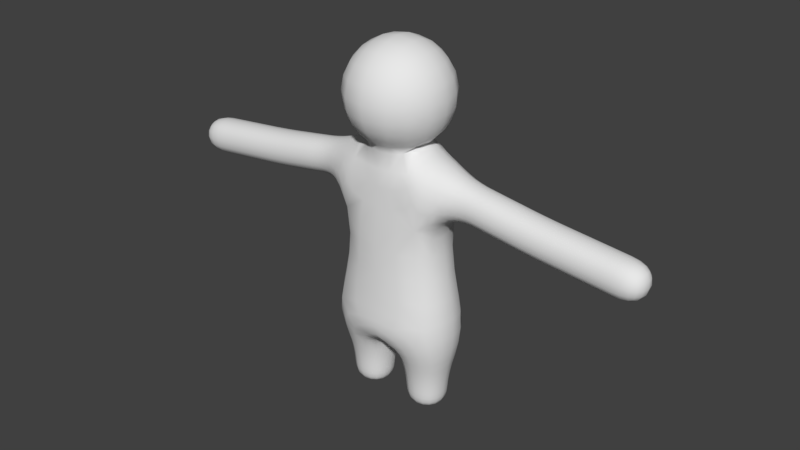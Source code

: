 # Source: char.blend  (saved by Blender 2.79.0; exported with 4.5.12 LTS)
import bpy
from mathutils import Matrix  # noqa: F401  (used for matrix-valued properties, if any)

bpy.ops.wm.read_factory_settings(use_empty=True)
scene = bpy.context.scene
scene.name = 'Scene'

# ---- collections
col_collection_1 = bpy.data.collections.new('Collection 1'); scene.collection.children.link(col_collection_1)

# ---- world
world_world = bpy.data.worlds.new('World'); scene.world = world_world
world_world.color = (0.05088, 0.05088, 0.05088)
world_world.use_sun_shadow = False
world_world.sun_shadow_jitter_overblur = 0.0
world_world.cycles.sampling_method = 'MANUAL'

# ---- meshes
me_plane_009 = bpy.data.meshes.new('Plane.009')
me_plane_009.from_pydata([(-2.318e-08, 1.222, -0.53), (-2.98e-08, 1.314, -0.5308), (0.157, 1.177, -0.5228), (-0.157, 1.177, -0.5228), (-0.2695, 1.286, -0.5146), (0.2695, 1.286, -0.5146), (-1.49e-08, 1.099, -0.5061), (0.8295, 0.9736, -3.883e-08), (0.7981, 0.8026, -3.508e-08), (0.8029, 0.9679, -0.1646), (0.8444, 1.175, -3.645e-08), (0.8029, 0.9679, 0.1646), (0.7754, 0.7992, 0.1437), (0.7754, 0.7992, -0.1437), (0.8101, 1.166, -0.1918), (0.8101, 1.166, 0.1918), (0.4502, 0.877, 0.4044), (0.4581, 0.7525, 0.3593), (0.5998, 0.9159, 0.3794), (0.4121, 0.9986, 0.4517), (0.3006, 0.8417, 0.3787), (0.322, 0.7325, 0.3353), (0.5941, 0.7725, 0.3353), (0.5767, 1.07, 0.4295), (0.2478, 0.9417, 0.4267), (0.08745, 0.7884, -3.446e-08), (0.118, 0.7025, -3.071e-08), (0.1086, 0.7951, 0.1639), (0.04636, 0.8547, -3.736e-08), (0.1086, 0.7951, -0.1639), (0.1407, 0.7058, -0.1437), (0.1407, 0.7058, 0.1437), (0.05878, 0.8672, 0.189), (0.05878, 0.8672, -0.189), (0.4466, 0.4398, -0.2787), (0.446, 0.3578, -0.2683), (0.3355, 0.4388, -0.2601), (0.4484, 0.531, -0.2954), (0.5577, 0.4408, -0.2601), (0.5533, 0.3578, -0.2504), (0.3387, 0.3578, -0.2504), (0.3318, 0.527, -0.2757), (0.565, 0.535, -0.2757), (-0.4851, 3.26, -0.3952), (-0.4772, 3.365, -0.3619), (-0.4333, 3.216, -0.413), (-0.5449, 3.193, -0.4023), (-0.5542, 3.326, -0.3543), (-0.3995, 3.378, -0.3759), (-0.5022, 3.057, -0.422), (-0.4645, 3.558, 8.104e-08), (-0.5431, 3.521, 8.452e-08), (-0.4639, 3.537, 0.1513), (-0.4117, 3.603, 8.464e-08), (-0.4639, 3.538, -0.1513), (-0.5443, 3.499, -0.1461), (-0.5443, 3.499, 0.1461), (-0.4022, 3.582, 0.1624), (-0.4022, 3.583, -0.1624), (0.4645, 3.558, 8.104e-08), (0.4117, 3.603, 8.464e-08), (0.4639, 3.537, 0.1513), (0.5431, 3.521, 8.452e-08), (0.4639, 3.538, -0.1513), (0.4022, 3.583, -0.1624), (0.4022, 3.582, 0.1624), (0.5443, 3.499, 0.1461), (0.5443, 3.499, -0.1461), (0.7244, 0.4423, -1.934e-08), (0.7143, 0.3578, -1.564e-08), (0.7059, 0.4422, -0.1115), (0.74, 0.541, -2.365e-08), (0.7059, 0.4422, 0.1115), (0.6964, 0.3578, 0.1073), (0.6964, 0.3578, -0.1073), (0.7205, 0.5403, -0.1182), (0.7205, 0.5403, 0.1182), (0.4466, 0.4398, 0.2787), (0.446, 0.3578, 0.2683), (0.5577, 0.4408, 0.2601), (0.4484, 0.531, 0.2954), (0.3355, 0.4388, 0.2601), (0.3387, 0.3578, 0.2504), (0.5533, 0.3578, 0.2504), (0.565, 0.535, 0.2757), (0.3318, 0.527, 0.2757), (2.318e-08, 1.222, 0.53), (2.98e-08, 1.314, 0.5308), (-0.157, 1.177, 0.5228), (0.157, 1.177, 0.5228), (0.2695, 1.286, 0.5146), (-0.2695, 1.286, 0.5146), (1.49e-08, 1.099, 0.5061), (0.1689, 0.4373, -1.912e-08), (0.1777, 0.3578, -1.564e-08), (0.1874, 0.4375, 0.1115), (0.1569, 0.521, -2.277e-08), (0.1874, 0.4375, -0.1115), (0.1956, 0.3578, -0.1073), (0.1956, 0.3578, 0.1073), (0.1763, 0.5216, 0.1182), (0.1763, 0.5216, -0.1182), (0.446, 0.143, -0.2405), (0.446, 0.08905, -0.2132), (0.3498, 0.1438, -0.2245), (0.446, 0.2087, -0.2541), (0.5422, 0.1438, -0.2245), (0.5314, 0.09238, -0.1991), (0.3607, 0.09238, -0.1991), (0.3444, 0.2087, -0.2372), (0.5477, 0.2087, -0.2372), (0.6865, 0.143, -6.251e-09), (0.6592, 0.08905, -3.892e-09), (0.6705, 0.1438, -0.09623), (0.7002, 0.2087, -9.122e-09), (0.6705, 0.1438, 0.09623), (0.6451, 0.09238, 0.08535), (0.6451, 0.09238, -0.08535), (0.6832, 0.2087, -0.1017), (0.6832, 0.2087, 0.1017), (0.446, 0.143, 0.2405), (0.446, 0.08905, 0.2132), (0.5422, 0.1438, 0.2245), (0.446, 0.2087, 0.2541), (0.3498, 0.1438, 0.2245), (0.3607, 0.09238, 0.1991), (0.5314, 0.09238, 0.1991), (0.5477, 0.2087, 0.2372), (0.3444, 0.2087, 0.2372), (0.4851, 3.259, 0.3952), (0.4772, 3.365, 0.3619), (0.4333, 3.215, 0.413), (0.5449, 3.193, 0.4023), (0.5542, 3.326, 0.3543), (0.3995, 3.377, 0.3759), (0.5022, 3.057, 0.422), (-0.7346, 1.981, 1.025e-08), (-0.6888, 2.266, 3.135e-08), (-0.6885, 1.985, -0.2012), (-0.7903, 1.688, -1.42e-08), (-0.6885, 1.985, 0.2012), (-0.648, 2.287, 0.2035), (-0.648, 2.287, -0.2035), (-0.7441, 1.683, -0.2092), (-0.7441, 1.683, 0.2092), (0.7346, 1.981, 1.025e-08), (0.6888, 2.266, 3.135e-08), (0.6885, 1.985, 0.2012), (0.7903, 1.688, -1.793e-08), (0.6885, 1.985, -0.2012), (0.648, 2.287, -0.2035), (0.648, 2.287, 0.2035), (0.7441, 1.683, 0.2092), (0.7441, 1.683, -0.2092), (0.0, 3.129, 0.4391), (0.0, 3.354, 0.4299), (-0.1796, 3.138, 0.4334), (0.0, 2.88, 0.4539), (0.1796, 3.138, 0.4334), (0.1606, 3.361, 0.4176), (-0.1606, 3.361, 0.4176), (-0.2213, 2.893, 0.4451), (0.2213, 2.893, 0.4451), (-2.328e-10, 3.13, -0.4391), (-0.1796, 3.139, -0.4334), (0.0, 3.357, -0.4299), (0.1796, 3.139, -0.4334), (0.0, 2.88, -0.4539), (-0.2213, 2.893, -0.4451), (-0.1606, 3.364, -0.4176), (0.1606, 3.364, -0.4176), (0.2213, 2.893, -0.4451), (-0.4851, 3.259, 0.3952), (-0.4772, 3.365, 0.3619), (-0.5449, 3.193, 0.4023), (-0.4333, 3.215, 0.413), (-0.3995, 3.377, 0.3759), (-0.5542, 3.326, 0.3543), (-0.5022, 3.057, 0.422), (-7.451e-09, 1.996, -0.4915), (-7.451e-09, 2.302, -0.4809), (0.2982, 1.995, -0.4618), (-7.451e-09, 1.712, -0.5045), (-0.2982, 1.995, -0.4618), (-0.2831, 2.311, -0.4563), (0.2831, 2.311, -0.4563), (0.3258, 1.698, -0.4758), (-0.3258, 1.698, -0.4758), (3.182e-09, 1.996, 0.4915), (0.2982, 1.995, 0.4618), (0.0, 2.302, 0.4809), (-0.2982, 1.995, 0.4618), (2.235e-08, 1.712, 0.5045), (0.3258, 1.698, 0.4758), (0.2831, 2.311, 0.4563), (-0.2831, 2.311, 0.4563), (-0.3258, 1.698, 0.4758), (0.2055, 0.143, -6.251e-09), (0.2328, 0.08905, -3.892e-09), (0.2215, 0.1438, 0.09623), (0.1919, 0.2087, -9.122e-09), (0.2215, 0.1438, -0.09623), (0.247, 0.09238, -0.08535), (0.247, 0.09238, 0.08535), (0.2088, 0.2087, 0.1017), (0.2088, 0.2087, -0.1017), (-4.578e-10, 4.891, 0.05762), (-4.591e-10, 4.874, -0.1391), (-0.2238, 4.854, 0.05528), (-4.637e-10, 4.853, 0.2508), (0.2238, 4.854, 0.05528), (0.214, 4.841, -0.13), (-0.214, 4.841, -0.13), (-0.2141, 4.821, 0.2376), (0.2141, 4.821, 0.2376), (-3.38, 2.801, 1.16e-07), (-3.375, 2.89, 1.121e-07), (-3.366, 2.802, -0.08767), (-3.357, 2.715, 1.197e-07), (-3.366, 2.802, 0.08767), (-3.361, 2.885, 0.0816), (-3.361, 2.885, -0.0816), (-3.344, 2.723, -0.0816), (-3.344, 2.723, 0.0816), (-0.446, 0.01667, -7.285e-10), (-0.446, 0.02476, 0.08955), (-0.5356, 0.02476, -1.082e-09), (-0.446, 0.02476, -0.08955), (-0.3565, 0.02476, -1.082e-09), (-0.3624, 0.03238, 0.08362), (-0.5296, 0.03238, 0.08362), (-0.5296, 0.03238, -0.08362), (-0.3624, 0.03238, -0.08362), (0.4851, 3.26, -0.3952), (0.4772, 3.365, -0.3619), (0.5449, 3.193, -0.4023), (0.4333, 3.216, -0.413), (0.3995, 3.378, -0.3759), (0.5542, 3.326, -0.3543), (0.5022, 3.057, -0.422), (3.38, 2.801, 1.16e-07), (3.375, 2.89, 1.121e-07), (3.366, 2.802, 0.08767), (3.357, 2.715, 1.197e-07), (3.366, 2.802, -0.08767), (3.361, 2.885, -0.0816), (3.361, 2.885, 0.0816), (3.344, 2.723, 0.0816), (3.344, 2.723, -0.0816), (0.446, 0.01667, -7.285e-10), (0.3565, 0.02476, -1.082e-09), (0.446, 0.02476, 0.08955), (0.5356, 0.02476, -1.082e-09), (0.446, 0.02476, -0.08955), (0.3624, 0.03238, -0.08362), (0.3624, 0.03238, 0.08362), (0.5296, 0.03238, 0.08362), (0.5296, 0.03238, -0.08362), (0.4502, 0.877, -0.4044), (0.4581, 0.7525, -0.3593), (0.3006, 0.8417, -0.3787), (0.4121, 0.9986, -0.4517), (0.5998, 0.9159, -0.3794), (0.5941, 0.7725, -0.3353), (0.322, 0.7325, -0.3353), (0.2478, 0.9417, -0.4267), (0.5767, 1.07, -0.4295), (0.7791, 2.75, 8.75e-08), (0.8615, 2.804, 9.724e-08), (0.7764, 2.773, 0.1417), (0.7101, 2.657, 7.384e-08), (0.7764, 2.773, -0.1417), (0.8632, 2.823, -0.1204), (0.8632, 2.823, 0.1204), (0.6945, 2.689, 0.1737), (0.6945, 2.689, -0.1737), (0.7974, 3.094, 0.3249), (0.8876, 3.092, 0.2905), (0.8076, 3.224, 0.2953), (0.708, 3.099, 0.361), (0.7848, 2.958, 0.3143), (0.8771, 2.977, 0.2753), (0.898, 3.208, 0.2669), (0.7188, 3.246, 0.3228), (0.6878, 2.931, 0.3632), (0.8212, 3.415, 8.914e-08), (0.9137, 3.381, 9.062e-08), (0.8197, 3.394, -0.1227), (0.728, 3.451, 8.757e-08), (0.8197, 3.394, 0.1227), (0.912, 3.362, 0.1119), (0.912, 3.362, -0.1119), (0.727, 3.428, -0.1333), (0.727, 3.428, 0.1333), (0.7974, 3.094, -0.3249), (0.8876, 3.092, -0.2905), (0.7848, 2.958, -0.3143), (0.708, 3.099, -0.361), (0.8076, 3.224, -0.2953), (0.898, 3.208, -0.2669), (0.8771, 2.977, -0.2753), (0.6878, 2.931, -0.3632), (0.7188, 3.246, -0.3228), (1.118, 2.841, 1.138e-07), (1.2, 2.832, 1.146e-07), (1.12, 2.857, 0.09508), (1.034, 2.842, 1.105e-07), (1.12, 2.857, -0.09508), (1.202, 2.848, -0.09375), (1.202, 2.848, 0.09375), (1.036, 2.858, 0.09908), (1.036, 2.858, -0.09908), (1.149, 3.076, 0.2372), (1.233, 3.064, 0.2344), (1.162, 3.17, 0.2212), (1.064, 3.085, 0.2456), (1.137, 2.982, 0.2216), (1.22, 2.972, 0.2188), (1.246, 3.157, 0.2188), (1.076, 3.183, 0.2284), (1.052, 2.988, 0.2301), (1.18, 3.311, 9.369e-08), (1.266, 3.296, 9.433e-08), (1.178, 3.295, -0.09466), (1.094, 3.329, 9.29e-08), (1.178, 3.295, 0.09466), (1.264, 3.281, 0.09375), (1.264, 3.281, -0.09375), (1.092, 3.313, -0.09739), (1.092, 3.313, 0.09739), (1.149, 3.076, -0.2372), (1.233, 3.064, -0.2344), (1.137, 2.982, -0.2216), (1.064, 3.085, -0.2456), (1.162, 3.17, -0.2212), (1.246, 3.157, -0.2187), (1.22, 2.972, -0.2187), (1.052, 2.988, -0.2301), (1.076, 3.183, -0.2284), (1.448, 2.794, 1.163e-07), (1.531, 2.782, 1.168e-07), (1.45, 2.81, 0.09375), (1.365, 2.807, 1.157e-07), (1.45, 2.81, -0.09375), (1.533, 2.797, -0.09375), (1.533, 2.797, 0.09375), (1.367, 2.823, 0.09375), (1.367, 2.823, -0.09375), (1.483, 3.026, 0.2344), (1.566, 3.013, 0.2344), (1.497, 3.119, 0.2188), (1.4, 3.039, 0.2344), (1.469, 2.933, 0.2188), (1.552, 2.921, 0.2188), (1.58, 3.106, 0.2188), (1.414, 3.132, 0.2188), (1.386, 2.946, 0.2188), (1.518, 3.258, 9.601e-08), (1.601, 3.245, 9.657e-08), (1.516, 3.242, -0.09375), (1.435, 3.271, 9.545e-08), (1.516, 3.242, 0.09375), (1.599, 3.23, 0.09375), (1.599, 3.23, -0.09375), (1.432, 3.255, -0.09375), (1.432, 3.255, 0.09375), (1.483, 3.026, -0.2344), (1.566, 3.013, -0.2344), (1.469, 2.933, -0.2187), (1.4, 3.039, -0.2344), (1.497, 3.119, -0.2187), (1.58, 3.106, -0.2187), (1.552, 2.921, -0.2187), (1.386, 2.946, -0.2187), (1.414, 3.132, -0.2187), (1.785, 2.743, 1.185e-07), (1.877, 2.73, 1.191e-07), (1.788, 2.758, 0.09375), (1.699, 2.756, 1.18e-07), (1.788, 2.758, -0.09375), (1.879, 2.746, -0.09375), (1.879, 2.746, 0.09375), (1.701, 2.771, 0.09375), (1.701, 2.771, -0.09375), (1.818, 2.975, 0.2344), (1.908, 2.962, 0.2344), (1.831, 3.068, 0.2188), (1.733, 2.988, 0.2344), (1.805, 2.882, 0.2188), (1.895, 2.869, 0.2188), (1.921, 3.055, 0.2188), (1.746, 3.081, 0.2188), (1.719, 2.895, 0.2188), (1.851, 3.207, 9.823e-08), (1.94, 3.195, 9.878e-08), (1.849, 3.192, -0.09375), (1.766, 3.22, 9.768e-08), (1.849, 3.192, 0.09375), (1.937, 3.179, 0.09375), (1.937, 3.179, -0.09375), (1.764, 3.204, -0.09375), (1.764, 3.204, 0.09375), (1.818, 2.975, -0.2344), (1.908, 2.962, -0.2344), (1.805, 2.882, -0.2187), (1.733, 2.988, -0.2344), (1.831, 3.068, -0.2187), (1.921, 3.055, -0.2187), (1.895, 2.869, -0.2187), (1.719, 2.895, -0.2187), (1.746, 3.081, -0.2187), (2.195, 2.692, 1.208e-07), (2.313, 2.679, 1.213e-07), (2.197, 2.707, 0.09375), (2.081, 2.704, 1.202e-07), (2.197, 2.707, -0.09375), (2.314, 2.694, -0.09375), (2.314, 2.694, 0.09375), (2.083, 2.72, 0.09375), (2.083, 2.72, -0.09375), (2.222, 2.924, 0.2344), (2.339, 2.912, 0.2344), (2.233, 3.017, 0.2188), (2.11, 2.937, 0.2344), (2.211, 2.831, 0.2188), (2.328, 2.818, 0.2188), (2.35, 3.005, 0.2188), (2.122, 3.03, 0.2188), (2.099, 2.844, 0.2188), (2.25, 3.157, 1.004e-07), (2.366, 3.144, 1.01e-07), (2.248, 3.141, -0.09375), (2.139, 3.169, 9.988e-08), (2.248, 3.141, 0.09375), (2.364, 3.129, 0.09375), (2.364, 3.129, -0.09375), (2.137, 3.154, -0.09375), (2.137, 3.154, 0.09375), (2.222, 2.924, -0.2344), (2.339, 2.912, -0.2344), (2.211, 2.831, -0.2187), (2.11, 2.937, -0.2344), (2.233, 3.017, -0.2187), (2.35, 3.005, -0.2187), (2.328, 2.818, -0.2187), (2.099, 2.844, -0.2187), (2.122, 3.03, -0.2187), (2.671, 2.641, 1.23e-07), (2.79, 2.628, 1.235e-07), (2.672, 2.656, 0.09375), (2.552, 2.653, 1.224e-07), (2.672, 2.656, -0.09375), (2.791, 2.644, -0.09375), (2.791, 2.644, 0.09375), (2.553, 2.669, 0.09375), (2.553, 2.669, -0.09375), (2.696, 2.874, 0.2344), (2.815, 2.861, 0.2344), (2.706, 2.967, 0.2188), (2.577, 2.886, 0.2344), (2.686, 2.78, 0.2188), (2.805, 2.768, 0.2188), (2.824, 2.954, 0.2188), (2.587, 2.98, 0.2188), (2.567, 2.793, 0.2188), (2.721, 3.107, 1.026e-07), (2.839, 3.094, 1.032e-07), (2.719, 3.091, -0.09375), (2.602, 3.119, 1.021e-07), (2.719, 3.091, 0.09375), (2.838, 3.079, 0.09375), (2.838, 3.079, -0.09375), (2.6, 3.104, -0.09375), (2.6, 3.104, 0.09375), (2.696, 2.874, -0.2344), (2.815, 2.861, -0.2344), (2.686, 2.78, -0.2187), (2.577, 2.886, -0.2344), (2.706, 2.967, -0.2187), (2.824, 2.954, -0.2187), (2.805, 2.768, -0.2187), (2.567, 2.793, -0.2187), (2.587, 2.98, -0.2187), (3.138, 2.598, 1.248e-07), (3.233, 2.611, 1.243e-07), (3.138, 2.614, 0.09071), (3.027, 2.603, 1.247e-07), (3.138, 2.614, -0.09071), (3.229, 2.625, -0.0816), (3.229, 2.625, 0.0816), (3.029, 2.618, 0.09375), (3.029, 2.618, -0.09375), (3.162, 2.824, 0.227), (3.255, 2.814, 0.2049), (3.17, 2.914, 0.2118), (3.052, 2.836, 0.2344), (3.151, 2.734, 0.2118), (3.24, 2.734, 0.191), (3.257, 2.896, 0.191), (3.062, 2.929, 0.2188), (3.042, 2.743, 0.2188), (3.186, 3.05, 1.051e-07), (3.276, 3.018, 1.065e-07), (3.183, 3.035, -0.09071), (3.077, 3.069, 1.043e-07), (3.183, 3.035, 0.09071), (3.269, 3.005, 0.0816), (3.269, 3.005, -0.0816), (3.075, 3.053, -0.09375), (3.075, 3.053, 0.09375), (3.162, 2.824, -0.227), (3.255, 2.814, -0.2049), (3.151, 2.734, -0.2118), (3.052, 2.836, -0.2344), (3.17, 2.914, -0.2118), (3.257, 2.896, -0.191), (3.24, 2.734, -0.191), (3.042, 2.743, -0.2187), (3.062, 2.929, -0.2187), (1.338e-10, 3.751, 0.5379), (-1.158e-10, 3.875, 0.6247), (-0.2163, 3.758, 0.4969), (5.368e-10, 3.658, 0.4385), (0.2163, 3.758, 0.4969), (0.2617, 3.884, 0.5703), (-0.2617, 3.884, 0.5703), (-0.1679, 3.663, 0.4102), (0.1679, 3.663, 0.4102), (-0.5397, 3.778, 0.001648), (-0.6237, 3.914, 0.004416), (-0.4965, 3.786, -0.2078), (-0.4388, 3.675, 0.001216), (-0.5006, 3.773, 0.2132), (-0.5822, 3.908, 0.2359), (-0.5778, 3.923, -0.2252), (-0.3997, 3.681, -0.1804), (-0.4032, 3.672, 0.1853), (2.312e-10, 3.783, -0.5239), (-6.661e-12, 3.916, -0.6046), (0.2124, 3.787, -0.4842), (6.156e-10, 3.681, -0.4261), (-0.2124, 3.787, -0.4842), (-0.2567, 3.921, -0.5519), (0.2567, 3.921, -0.5519), (0.1651, 3.684, -0.3985), (-0.1651, 3.684, -0.3985), (0.5397, 3.778, 0.001648), (0.6237, 3.914, 0.004416), (0.5006, 3.773, 0.2132), (0.4388, 3.675, 0.001216), (0.4965, 3.786, -0.2078), (0.5778, 3.923, -0.2252), (0.5822, 3.908, 0.2359), (0.4032, 3.672, 0.1853), (0.3997, 3.681, -0.1804), (-6.641e-10, 4.435, 0.6684), (-6.044e-10, 4.621, 0.5676), (-0.2871, 4.426, 0.605), (-5.558e-10, 4.224, 0.7082), (0.2871, 4.426, 0.605), (0.2459, 4.603, 0.5246), (-0.2459, 4.603, 0.5246), (-0.3043, 4.225, 0.6371), (0.3043, 4.225, 0.6371), (-0.6494, 4.431, 0.02878), (-0.5575, 4.607, 0.03957), (-0.609, 4.439, -0.1973), (-0.6869, 4.244, 0.01821), (-0.6098, 4.42, 0.2549), (-0.5276, 4.589, 0.2366), (-0.5276, 4.608, -0.1587), (-0.6422, 4.253, -0.2218), (-0.6446, 4.235, 0.2591), (-6.394e-10, 4.49, -0.6058), (-6.005e-10, 4.672, -0.4843), (0.2859, 4.475, -0.544), (-4.885e-10, 4.276, -0.664), (-0.2859, 4.475, -0.544), (-0.2458, 4.649, -0.4438), (0.2458, 4.649, -0.4438), (0.3011, 4.271, -0.5947), (-0.3011, 4.271, -0.5947), (0.6494, 4.431, 0.02878), (0.5575, 4.607, 0.03957), (0.6098, 4.42, 0.2549), (0.6869, 4.244, 0.01821), (0.609, 4.439, -0.1973), (0.5276, 4.608, -0.1587), (0.5276, 4.589, 0.2366), (0.6446, 4.235, 0.2591), (0.6422, 4.253, -0.2218), (-0.446, 0.143, 0.2405), (-0.446, 0.2087, 0.2541), (-0.5422, 0.1438, 0.2245), (-0.446, 0.08905, 0.2132), (-0.3498, 0.1438, 0.2245), (-0.3444, 0.2087, 0.2372), (-0.5477, 0.2087, 0.2372), (-0.5314, 0.09238, 0.1991), (-0.3607, 0.09238, 0.1991), (-0.6865, 0.143, -6.251e-09), (-0.7002, 0.2087, -9.122e-09), (-0.6705, 0.1438, -0.09623), (-0.6592, 0.08905, -3.892e-09), (-0.6705, 0.1438, 0.09623), (-0.6832, 0.2087, 0.1017), (-0.6832, 0.2087, -0.1017), (-0.6451, 0.09238, -0.08535), (-0.6451, 0.09238, 0.08535), (-0.446, 0.143, -0.2405), (-0.446, 0.2087, -0.2541), (-0.3498, 0.1438, -0.2245), (-0.446, 0.08905, -0.2132), (-0.5422, 0.1438, -0.2245), (-0.5477, 0.2087, -0.2372), (-0.3444, 0.2087, -0.2372), (-0.3607, 0.09238, -0.1991), (-0.5314, 0.09238, -0.1991), (-0.2055, 0.143, -6.251e-09), (-0.1919, 0.2087, -9.122e-09), (-0.2215, 0.1438, 0.09623), (-0.2328, 0.08905, -3.892e-09), (-0.2215, 0.1438, -0.09623), (-0.2088, 0.2087, -0.1017), (-0.2088, 0.2087, 0.1017), (-0.247, 0.09238, 0.08535), (-0.247, 0.09238, -0.08535), (-0.4466, 0.4398, 0.2787), (-0.4484, 0.531, 0.2954), (-0.5577, 0.4408, 0.2601), (-0.446, 0.3578, 0.2683), (-0.3355, 0.4388, 0.2601), (-0.3318, 0.527, 0.2757), (-0.565, 0.535, 0.2757), (-0.5533, 0.3578, 0.2504), (-0.3387, 0.3578, 0.2504), (-0.7244, 0.4423, -1.934e-08), (-0.74, 0.541, -2.365e-08), (-0.7059, 0.4422, -0.1115), (-0.7143, 0.3578, -1.564e-08), (-0.7059, 0.4422, 0.1115), (-0.7205, 0.5403, 0.1182), (-0.7205, 0.5403, -0.1182), (-0.6964, 0.3578, -0.1073), (-0.6964, 0.3578, 0.1073), (-0.4466, 0.4398, -0.2787), (-0.4484, 0.531, -0.2954), (-0.3355, 0.4388, -0.2601), (-0.446, 0.3578, -0.2683), (-0.5577, 0.4408, -0.2601), (-0.565, 0.535, -0.2757), (-0.3318, 0.527, -0.2757), (-0.3387, 0.3578, -0.2504), (-0.5533, 0.3578, -0.2504), (-0.1689, 0.4373, -1.912e-08), (-0.1569, 0.521, -2.277e-08), (-0.1874, 0.4375, 0.1115), (-0.1777, 0.3578, -1.564e-08), (-0.1874, 0.4375, -0.1115), (-0.1763, 0.5216, -0.1182), (-0.1763, 0.5216, 0.1182), (-0.1956, 0.3578, 0.1073), (-0.1956, 0.3578, -0.1073), (-0.4502, 0.877, 0.4044), (-0.4121, 0.9986, 0.4517), (-0.5998, 0.9159, 0.3794), (-0.4581, 0.7525, 0.3593), (-0.3006, 0.8417, 0.3787), (-0.2478, 0.9417, 0.4267), (-0.5767, 1.07, 0.4295), (-0.5941, 0.7725, 0.3353), (-0.322, 0.7325, 0.3353), (-0.8295, 0.9736, -3.976e-08), (-0.8444, 1.175, -4.39e-08), (-0.8029, 0.9679, -0.1646), (-0.7981, 0.8026, -3.508e-08), (-0.8029, 0.9679, 0.1646), (-0.8101, 1.166, 0.1918), (-0.8101, 1.166, -0.1918), (-0.7754, 0.7992, -0.1437), (-0.7754, 0.7992, 0.1437), (-0.4502, 0.877, -0.4044), (-0.4121, 0.9986, -0.4517), (-0.3006, 0.8417, -0.3787), (-0.4581, 0.7525, -0.3593), (-0.5998, 0.9159, -0.3794), (-0.5767, 1.07, -0.4295), (-0.2478, 0.9417, -0.4267), (-0.322, 0.7325, -0.3353), (-0.5941, 0.7725, -0.3353), (-0.08745, 0.7884, -3.446e-08), (-0.04636, 0.8547, -3.736e-08), (-0.1086, 0.7951, 0.1639), (-0.118, 0.7025, -3.071e-08), (-0.1086, 0.7951, -0.1639), (-0.05878, 0.8672, -0.189), (-0.05878, 0.8672, 0.189), (-0.1407, 0.7058, 0.1437), (-0.1407, 0.7058, -0.1437), (-0.7791, 2.75, 8.75e-08), (-0.8615, 2.804, 9.724e-08), (-0.7764, 2.773, -0.1417), (-0.7101, 2.657, 7.012e-08), (-0.7764, 2.773, 0.1417), (-0.8632, 2.823, 0.1204), (-0.8632, 2.823, -0.1204), (-0.6945, 2.689, -0.1737), (-0.6945, 2.689, 0.1737), (-0.7974, 3.094, -0.3249), (-0.8876, 3.092, -0.2905), (-0.8076, 3.224, -0.2953), (-0.708, 3.099, -0.361), (-0.7848, 2.958, -0.3143), (-0.8771, 2.977, -0.2753), (-0.898, 3.208, -0.2669), (-0.7188, 3.246, -0.3228), (-0.6878, 2.931, -0.3632), (-0.8212, 3.415, 8.914e-08), (-0.9137, 3.381, 9.062e-08), (-0.8197, 3.394, 0.1227), (-0.728, 3.451, 8.757e-08), (-0.8197, 3.394, -0.1227), (-0.912, 3.362, -0.1119), (-0.912, 3.362, 0.1119), (-0.727, 3.428, 0.1333), (-0.727, 3.428, -0.1333), (-0.7974, 3.094, 0.3249), (-0.8876, 3.092, 0.2905), (-0.7848, 2.958, 0.3143), (-0.708, 3.099, 0.361), (-0.8076, 3.224, 0.2953), (-0.898, 3.208, 0.2669), (-0.8771, 2.977, 0.2753), (-0.6878, 2.931, 0.3632), (-0.7188, 3.246, 0.3228), (-1.118, 2.841, 1.142e-07), (-1.2, 2.832, 1.146e-07), (-1.12, 2.857, -0.09508), (-1.034, 2.842, 1.123e-07), (-1.12, 2.857, 0.09508), (-1.202, 2.848, 0.09375), (-1.202, 2.848, -0.09375), (-1.036, 2.858, -0.09908), (-1.036, 2.858, 0.09908), (-1.149, 3.076, -0.2372), (-1.233, 3.064, -0.2344), (-1.162, 3.17, -0.2212), (-1.064, 3.085, -0.2456), (-1.137, 2.982, -0.2216), (-1.22, 2.972, -0.2187), (-1.246, 3.157, -0.2187), (-1.076, 3.183, -0.2284), (-1.052, 2.988, -0.2301), (-1.18, 3.311, 9.369e-08), (-1.266, 3.296, 9.433e-08), (-1.178, 3.295, 0.09466), (-1.094, 3.329, 9.29e-08), (-1.178, 3.295, -0.09466), (-1.264, 3.281, -0.09375), (-1.264, 3.281, 0.09375), (-1.092, 3.313, 0.09739), (-1.092, 3.313, -0.09739), (-1.149, 3.076, 0.2372), (-1.233, 3.064, 0.2344), (-1.137, 2.982, 0.2216), (-1.064, 3.085, 0.2456), (-1.162, 3.17, 0.2212), (-1.246, 3.157, 0.2188), (-1.22, 2.972, 0.2188), (-1.052, 2.988, 0.2301), (-1.076, 3.183, 0.2284), (-1.448, 2.794, 1.163e-07), (-1.531, 2.782, 1.168e-07), (-1.45, 2.81, -0.09375), (-1.365, 2.807, 1.157e-07), (-1.45, 2.81, 0.09375), (-1.533, 2.797, 0.09375), (-1.533, 2.797, -0.09375), (-1.367, 2.823, -0.09375), (-1.367, 2.823, 0.09375), (-1.483, 3.026, -0.2344), (-1.566, 3.013, -0.2344), (-1.497, 3.119, -0.2187), (-1.4, 3.039, -0.2344), (-1.469, 2.933, -0.2187), (-1.552, 2.921, -0.2187), (-1.58, 3.106, -0.2187), (-1.414, 3.132, -0.2187), (-1.386, 2.946, -0.2187), (-1.518, 3.258, 9.601e-08), (-1.601, 3.245, 9.657e-08), (-1.516, 3.242, 0.09375), (-1.435, 3.271, 9.545e-08), (-1.516, 3.242, -0.09375), (-1.599, 3.23, -0.09375), (-1.599, 3.23, 0.09375), (-1.432, 3.255, 0.09375), (-1.432, 3.255, -0.09375), (-1.483, 3.026, 0.2344), (-1.566, 3.013, 0.2344), (-1.469, 2.933, 0.2188), (-1.4, 3.039, 0.2344), (-1.497, 3.119, 0.2188), (-1.58, 3.106, 0.2188), (-1.552, 2.921, 0.2188), (-1.386, 2.946, 0.2188), (-1.414, 3.132, 0.2188), (-1.785, 2.743, 1.185e-07), (-1.877, 2.73, 1.191e-07), (-1.788, 2.758, -0.09375), (-1.699, 2.756, 1.18e-07), (-1.788, 2.758, 0.09375), (-1.879, 2.746, 0.09375), (-1.879, 2.746, -0.09375), (-1.701, 2.771, -0.09375), (-1.701, 2.771, 0.09375), (-1.818, 2.975, -0.2344), (-1.908, 2.962, -0.2344), (-1.831, 3.068, -0.2187), (-1.733, 2.988, -0.2344), (-1.805, 2.882, -0.2187), (-1.895, 2.869, -0.2187), (-1.921, 3.055, -0.2187), (-1.746, 3.081, -0.2187), (-1.719, 2.895, -0.2187), (-1.851, 3.207, 9.823e-08), (-1.94, 3.195, 9.878e-08), (-1.849, 3.192, 0.09375), (-1.766, 3.22, 9.768e-08), (-1.849, 3.192, -0.09375), (-1.937, 3.179, -0.09375), (-1.937, 3.179, 0.09375), (-1.764, 3.204, 0.09375), (-1.764, 3.204, -0.09375), (-1.818, 2.975, 0.2344), (-1.908, 2.962, 0.2344), (-1.805, 2.882, 0.2188), (-1.733, 2.988, 0.2344), (-1.831, 3.068, 0.2188), (-1.921, 3.055, 0.2188), (-1.895, 2.869, 0.2188), (-1.719, 2.895, 0.2188), (-1.746, 3.081, 0.2188), (-2.195, 2.692, 1.208e-07), (-2.313, 2.679, 1.213e-07), (-2.197, 2.707, -0.09375), (-2.081, 2.704, 1.202e-07), (-2.197, 2.707, 0.09375), (-2.314, 2.694, 0.09375), (-2.314, 2.694, -0.09375), (-2.083, 2.72, -0.09375), (-2.083, 2.72, 0.09375), (-2.222, 2.924, -0.2344), (-2.339, 2.912, -0.2344), (-2.233, 3.017, -0.2187), (-2.11, 2.937, -0.2344), (-2.211, 2.831, -0.2187), (-2.328, 2.818, -0.2187), (-2.35, 3.005, -0.2187), (-2.122, 3.03, -0.2187), (-2.099, 2.844, -0.2187), (-2.25, 3.157, 1.004e-07), (-2.366, 3.144, 1.01e-07), (-2.248, 3.141, 0.09375), (-2.139, 3.169, 9.988e-08), (-2.248, 3.141, -0.09375), (-2.364, 3.129, -0.09375), (-2.364, 3.129, 0.09375), (-2.137, 3.154, 0.09375), (-2.137, 3.154, -0.09375), (-2.222, 2.924, 0.2344), (-2.339, 2.912, 0.2344), (-2.211, 2.831, 0.2188), (-2.11, 2.937, 0.2344), (-2.233, 3.017, 0.2188), (-2.35, 3.005, 0.2188), (-2.328, 2.818, 0.2188), (-2.099, 2.844, 0.2188), (-2.122, 3.03, 0.2188), (-2.671, 2.641, 1.23e-07), (-2.79, 2.628, 1.235e-07), (-2.672, 2.656, -0.09375), (-2.552, 2.653, 1.224e-07), (-2.672, 2.656, 0.09375), (-2.791, 2.644, 0.09375), (-2.791, 2.644, -0.09375), (-2.553, 2.669, -0.09375), (-2.553, 2.669, 0.09375), (-2.696, 2.874, -0.2344), (-2.815, 2.861, -0.2344), (-2.706, 2.967, -0.2187), (-2.577, 2.886, -0.2344), (-2.686, 2.78, -0.2187), (-2.805, 2.768, -0.2187), (-2.824, 2.954, -0.2187), (-2.587, 2.98, -0.2187), (-2.567, 2.793, -0.2187), (-2.721, 3.107, 1.026e-07), (-2.839, 3.094, 1.032e-07), (-2.719, 3.091, 0.09375), (-2.602, 3.119, 1.021e-07), (-2.719, 3.091, -0.09375), (-2.838, 3.079, -0.09375), (-2.838, 3.079, 0.09375), (-2.6, 3.104, 0.09375), (-2.6, 3.104, -0.09375), (-2.696, 2.874, 0.2344), (-2.815, 2.861, 0.2344), (-2.686, 2.78, 0.2188), (-2.577, 2.886, 0.2344), (-2.706, 2.967, 0.2188), (-2.824, 2.954, 0.2188), (-2.805, 2.768, 0.2188), (-2.567, 2.793, 0.2188), (-2.587, 2.98, 0.2188), (-3.138, 2.598, 1.248e-07), (-3.233, 2.611, 1.243e-07), (-3.138, 2.614, -0.09071), (-3.027, 2.603, 1.247e-07), (-3.138, 2.614, 0.09071), (-3.229, 2.625, 0.0816), (-3.229, 2.625, -0.0816), (-3.029, 2.618, -0.09375), (-3.029, 2.618, 0.09375), (-3.162, 2.824, -0.227), (-3.255, 2.814, -0.2049), (-3.17, 2.914, -0.2118), (-3.052, 2.836, -0.2344), (-3.151, 2.734, -0.2118), (-3.24, 2.734, -0.191), (-3.257, 2.896, -0.191), (-3.062, 2.929, -0.2187), (-3.042, 2.743, -0.2187), (-3.186, 3.05, 1.051e-07), (-3.276, 3.018, 1.065e-07), (-3.183, 3.035, 0.09071), (-3.077, 3.069, 1.043e-07), (-3.183, 3.035, -0.09071), (-3.269, 3.005, -0.0816), (-3.269, 3.005, 0.0816), (-3.075, 3.053, 0.09375), (-3.075, 3.053, -0.09375), (-3.162, 2.824, 0.227), (-3.255, 2.814, 0.2049), (-3.151, 2.734, 0.2118), (-3.052, 2.836, 0.2344), (-3.17, 2.914, 0.2118), (-3.257, 2.896, 0.191), (-3.24, 2.734, 0.191), (-3.042, 2.743, 0.2188), (-3.062, 2.929, 0.2188), (-0.3287, 1.452, -0.4946), (-2.235e-08, 1.476, -0.5182), (0.3287, 1.452, -0.4946), (0.4811, 1.204, -0.4772), (0.3217, 1.103, -0.4936), (0.1516, 1.029, -0.4716), (-0.1516, 1.029, -0.4716), (-0.3217, 1.103, -0.4936), (-0.4811, 1.204, -0.4772), (0.5932, 1.681, -0.3804), (0.5448, 1.991, -0.367), (0.5159, 2.314, -0.3685), (3.298, 2.659, 0.07552), (3.307, 2.647, 1.227e-07), (3.298, 2.659, -0.07552), (0.7921, 1.402, 0.2114), (0.8341, 1.411, -3.376e-08), (0.7921, 1.402, -0.2114), (0.6431, 2.538, -0.1998), (0.6737, 2.503, 5.449e-08), (0.6431, 2.538, 0.1998), (0.5159, 2.314, 0.3685), (0.5448, 1.991, 0.367), (0.5932, 1.681, 0.3804), (-0.2633, 2.619, -0.4528), (-2.794e-09, 2.604, -0.4694), (0.2633, 2.619, -0.4528), (3.322, 2.883, 0.1497), (3.324, 2.807, 0.1608), (3.306, 2.733, 0.1497), (-0.5932, 1.681, -0.3804), (-0.5448, 1.991, -0.367), (-0.5159, 2.314, -0.3685), (0.141, 3.562, 0.3604), (-2.689e-10, 3.558, 0.3796), (-0.141, 3.562, 0.3604), (-0.6431, 2.538, -0.1998), (-0.6737, 2.503, 5.355e-08), (-0.6431, 2.538, 0.1998), (-0.2633, 2.619, 0.4528), (0.0, 2.604, 0.4694), (0.2633, 2.619, 0.4528), (-0.7921, 1.402, 0.2114), (-0.8342, 1.411, -3.469e-08), (-0.7921, 1.402, -0.2114), (0.5918, 2.947, 0.4049), (0.6227, 3.127, 0.3898), (0.6336, 3.279, 0.3443), (0.3007, 3.372, 0.3949), (0.3328, 3.166, 0.4225), (0.4022, 2.947, 0.4306), (-0.1516, 1.029, 0.4716), (-0.3217, 1.103, 0.4936), (-0.4811, 1.204, 0.4772), (0.548, 3.434, 0.2712), (0.4666, 3.474, 0.2796), (0.392, 3.51, 0.297), (0.4811, 1.204, 0.4772), (0.3217, 1.103, 0.4936), (0.1516, 1.029, 0.4716), (0.3287, 1.452, 0.4946), (2.701e-08, 1.476, 0.5182), (-0.3287, 1.452, 0.4946), (3.329, 2.957, -0.07552), (3.341, 2.967, 1.087e-07), (3.329, 2.957, 0.07552), (-0.5159, 2.314, 0.3685), (-0.5448, 1.991, 0.367), (-0.5932, 1.681, 0.3804), (3.306, 2.733, -0.1497), (3.324, 2.807, -0.1608), (3.322, 2.883, -0.1497), (-0.3007, 3.372, 0.3949), (-0.3328, 3.166, 0.4225), (-0.4022, 2.947, 0.4306), (0.6003, 0.055, 0.07812), (0.6113, 0.04893, -4.001e-09), (0.6003, 0.055, -0.07812), (-0.5918, 2.947, 0.4049), (-0.6227, 3.127, 0.3898), (-0.6336, 3.279, 0.3443), (-0.6349, 3.464, 0.1418), (-0.635, 3.487, 8.6e-08), (-0.6349, 3.464, -0.1418), (-0.5241, 0.055, -0.1543), (-0.446, 0.04893, -0.1652), (-0.3679, 0.055, -0.1543), (-0.6336, 3.279, -0.3443), (-0.6227, 3.127, -0.3898), (-0.5918, 2.947, -0.4049), (-0.548, 3.434, -0.2712), (-0.4666, 3.474, -0.2796), (-0.392, 3.511, -0.297), (-0.3007, 3.374, -0.3949), (-0.3328, 3.167, -0.4225), (-0.4022, 2.947, -0.4306), (-0.3309, 3.643, -0.1536), (-0.3487, 3.658, 9.317e-08), (-0.3309, 3.641, 0.1536), (-0.6003, 0.055, 0.07812), (-0.6113, 0.04893, -2.139e-09), (-0.6003, 0.055, -0.07812), (0.6349, 3.464, -0.1418), (0.635, 3.487, 8.6e-08), (0.6349, 3.464, 0.1418), (-0.3679, 0.055, 0.1543), (-0.446, 0.04893, 0.1652), (-0.5241, 0.055, 0.1543), (0.5918, 2.947, -0.4049), (0.6227, 3.127, -0.3898), (0.6336, 3.279, -0.3443), (0.3309, 3.641, 0.1536), (0.3487, 3.658, 9.237e-08), (0.3309, 3.643, -0.1536), (0.141, 3.568, -0.3604), (-2.689e-10, 3.564, -0.3796), (-0.141, 3.568, -0.3604), (-0.392, 3.51, 0.297), (-0.4666, 3.474, 0.2796), (-0.548, 3.434, 0.2712), (-0.2917, 0.055, -0.07812), (-0.2808, 0.04893, -2.139e-09), (-0.2917, 0.055, 0.07812), (0.3679, 0.055, 0.1543), (0.446, 0.04893, 0.1652), (0.5241, 0.055, 0.1543), (0.2917, 0.055, -0.07812), (0.2808, 0.04893, -2.76e-10), (0.2917, 0.055, 0.07812), (0.3007, 3.374, -0.3949), (0.3328, 3.167, -0.4225), (0.4022, 2.947, -0.4306), (0.392, 3.511, -0.297), (0.4666, 3.474, -0.2796), (0.548, 3.434, -0.2712), (0.5241, 0.055, -0.1543), (0.446, 0.04893, -0.1652), (0.3679, 0.055, -0.1543), (-3.306, 2.733, 0.1497), (-3.324, 2.807, 0.1608), (-3.322, 2.883, 0.1497), (-3.329, 2.957, 0.07552), (-3.341, 2.967, 1.087e-07), (-3.329, 2.957, -0.07552), (-3.322, 2.883, -0.1497), (-3.324, 2.807, -0.1608), (-3.306, 2.733, -0.1497), (-3.298, 2.659, -0.07552), (-3.307, 2.647, 1.227e-07), (-3.298, 2.659, 0.07552), (0.3963, 4.729, 0.2237), (0.4143, 4.753, 0.04891), (0.3965, 4.747, -0.1281), (0.2116, 4.774, -0.3029), (-4.898e-10, 4.8, -0.3234), (-0.2116, 4.774, -0.3029), (-0.3965, 4.747, -0.1281), (-0.4143, 4.753, 0.04891), (-0.3963, 4.729, 0.2237), (-0.2117, 4.737, 0.4006), (-4.942e-10, 4.761, 0.4244), (0.2117, 4.737, 0.4006), (0.2596, 0.2087, -0.1864), (0.2696, 0.1447, -0.1764), (0.2896, 0.09571, -0.1565), (0.2896, 0.09571, 0.1565), (0.2696, 0.1447, 0.1764), (0.2596, 0.2087, 0.1864), (0.2023, 0.2817, 0.1044), (0.1849, 0.2817, -1.232e-08), (0.2023, 0.2817, -0.1044), (0.6025, 0.09571, 0.1565), (0.6224, 0.1447, 0.1764), (0.6324, 0.2087, 0.1864), (0.5504, 0.2817, 0.2437), (0.446, 0.2817, 0.2611), (0.3416, 0.2817, 0.2437), (0.6025, 0.09571, -0.1565), (0.6224, 0.1447, -0.1764), (0.6324, 0.2087, -0.1864), (0.6897, 0.2817, -0.1044), (0.7071, 0.2817, -1.232e-08), (0.6897, 0.2817, 0.1044), (0.3416, 0.2817, -0.2437), (0.446, 0.2817, -0.2611), (0.5504, 0.2817, -0.2437), (0.2346, 0.5236, -0.2166), (0.2429, 0.438, -0.2044), (0.2493, 0.3578, -0.1967), (0.2493, 0.3578, 0.1967), (0.2429, 0.438, 0.2044), (0.2346, 0.5236, 0.2166), (0.1612, 0.6108, 0.1285), (0.1404, 0.6091, -2.663e-08), (0.1612, 0.6108, -0.1285), (0.6427, 0.3578, 0.1967), (0.6503, 0.4417, 0.2044), (0.6622, 0.5383, 0.2166), (0.5767, 0.6442, 0.2998), (0.452, 0.6342, 0.3213), (0.3274, 0.6242, 0.2998), (0.6427, 0.3578, -0.1967), (0.6503, 0.4417, -0.2044), (0.6622, 0.5383, -0.2166), (0.7429, 0.6575, -0.1285), (0.7637, 0.6592, -2.881e-08), (0.7429, 0.6575, 0.1285), (0.3274, 0.6242, -0.2998), (0.452, 0.6342, -0.3213), (0.5767, 0.6442, -0.2998), (0.1184, 0.8983, -0.343), (0.1778, 0.8134, -0.2995), (0.2087, 0.7158, -0.2635), (0.2087, 0.7158, 0.2635), (0.1778, 0.8134, 0.2995), (0.1184, 0.8983, 0.343), (5.588e-09, 0.8989, 0.2029), (2.328e-10, 0.8828, -3.859e-08), (-6.519e-09, 0.8989, -0.2029), (0.7074, 0.7892, 0.2635), (0.7254, 0.9493, 0.3006), (0.7174, 1.134, 0.3471), (0.7074, 0.7892, -0.2635), (0.7254, 0.9493, -0.3006), (0.7174, 1.134, -0.3471), (0.6771, 2.781, -0.3079), (0.7758, 2.843, -0.2557), (0.8684, 2.881, -0.2194), (0.9511, 2.848, -0.1071), (0.9493, 2.831, 1.054e-07), (0.9511, 2.848, 0.1071), (0.8684, 2.881, 0.2194), (0.7758, 2.843, 0.2557), (0.6771, 2.781, 0.3079), (0.9659, 2.987, 0.247), (0.977, 3.091, 0.2624), (0.9881, 3.195, 0.2428), (0.9067, 3.304, 0.2066), (0.8151, 3.33, 0.2273), (0.7239, 3.36, 0.2474), (1.003, 3.334, 0.1028), (1.005, 3.352, 9.19e-08), (1.003, 3.334, -0.1028), (0.9067, 3.304, -0.2066), (0.8151, 3.33, -0.2273), (0.7239, 3.36, -0.2474), (0.9881, 3.195, -0.2428), (0.977, 3.091, -0.2624), (0.9659, 2.987, -0.247), (1.042, 2.907, -0.1814), (1.126, 2.904, -0.1742), (1.209, 2.894, -0.1719), (1.284, 2.835, -0.09375), (1.282, 2.82, 1.152e-07), (1.284, 2.835, 0.09375), (1.209, 2.894, 0.1719), (1.126, 2.904, 0.1742), (1.042, 2.907, 0.1814), (1.303, 2.959, 0.2188), (1.316, 3.052, 0.2344), (1.33, 3.144, 0.2188), (1.257, 3.235, 0.1719), (1.172, 3.248, 0.1736), (1.086, 3.264, 0.1788), (1.348, 3.268, 0.09375), (1.351, 3.283, 9.489e-08), (1.348, 3.268, -0.09375), (1.257, 3.235, -0.1719), (1.172, 3.248, -0.1736), (1.086, 3.264, -0.1788), (1.33, 3.144, -0.2187), (1.316, 3.052, -0.2344), (1.303, 2.959, -0.2187), (1.374, 2.869, -0.1719), (1.457, 2.856, -0.1719), (1.54, 2.843, -0.1719), (1.617, 2.784, -0.09375), (1.615, 2.769, 1.174e-07), (1.617, 2.784, 0.09375), (1.54, 2.843, 0.1719), (1.457, 2.856, 0.1719), (1.374, 2.869, 0.1719), (1.636, 2.908, 0.2188), (1.649, 3.001, 0.2344), (1.663, 3.093, 0.2188), (1.592, 3.183, 0.1719), (1.509, 3.196, 0.1719), (1.425, 3.209, 0.1719), (1.682, 3.217, 0.09375), (1.684, 3.232, 9.713e-08), (1.682, 3.217, -0.09375), (1.592, 3.183, -0.1719), (1.509, 3.196, -0.1719), (1.425, 3.209, -0.1719), (1.663, 3.093, -0.2187), (1.649, 3.001, -0.2344), (1.636, 2.908, -0.2187), (1.708, 2.818, -0.1719), (1.794, 2.805, -0.1719), (1.885, 2.792, -0.1719), (1.977, 2.733, -0.09375), (1.975, 2.717, 1.196e-07), (1.977, 2.733, 0.09375), (1.885, 2.792, 0.1719), (1.794, 2.805, 0.1719), (1.708, 2.818, 0.1719), (1.993, 2.857, 0.2188), (2.005, 2.95, 0.2344), (2.017, 3.043, 0.2188), (1.931, 3.133, 0.1719), (1.842, 3.145, 0.1719), (1.757, 3.158, 0.1719), (2.033, 3.167, 0.09375), (2.035, 3.182, 9.933e-08), (2.033, 3.167, -0.09375), (1.931, 3.133, -0.1719), (1.842, 3.145, -0.1719), (1.757, 3.158, -0.1719), (2.017, 3.043, -0.2187), (2.005, 2.95, -0.2344), (1.993, 2.857, -0.2187), (2.089, 2.766, -0.1719), (2.202, 2.754, -0.1719), (2.32, 2.741, -0.1719), (2.434, 2.682, -0.09375), (2.432, 2.666, 1.219e-07), (2.434, 2.682, 0.09375), (2.32, 2.741, 0.1719), (2.202, 2.754, 0.1719), (2.089, 2.766, 0.1719), (2.448, 2.806, 0.2188), (2.458, 2.899, 0.2344), (2.468, 2.992, 0.2188), (2.358, 3.082, 0.1719), (2.243, 3.095, 0.1719), (2.131, 3.107, 0.1719), (2.482, 3.116, 0.09375), (2.484, 3.132, 1.015e-07), (2.482, 3.116, -0.09375), (2.358, 3.082, -0.1719), (2.243, 3.095, -0.1719), (2.131, 3.107, -0.1719), (2.468, 2.992, -0.2187), (2.458, 2.899, -0.2344), (2.448, 2.806, -0.2187), (2.558, 2.715, -0.1719), (2.677, 2.703, -0.1719), (2.796, 2.69, -0.1719), (2.91, 2.631, -0.09375), (2.909, 2.615, 1.241e-07), (2.91, 2.631, 0.09375), (2.796, 2.69, 0.1719), (2.677, 2.703, 0.1719), (2.558, 2.715, 0.1719), (2.924, 2.755, 0.2188), (2.933, 2.848, 0.2344), (2.943, 2.942, 0.2188), (2.833, 3.032, 0.1719), (2.714, 3.045, 0.1719), (2.595, 3.057, 0.1719), (2.957, 3.066, 0.09375), (2.958, 3.081, 1.037e-07), (2.957, 3.066, -0.09375), (2.833, 3.032, -0.1719), (2.714, 3.045, -0.1719), (2.595, 3.057, -0.1719), (2.943, 2.942, -0.2187), (2.933, 2.848, -0.2344), (2.924, 2.755, -0.2187), (3.034, 2.665, -0.1719), (3.142, 2.659, -0.1663), (3.227, 2.667, -0.1497), (3.227, 2.667, 0.1497), (3.142, 2.659, 0.1663), (3.034, 2.665, 0.1719), (3.259, 2.964, 0.1497), (3.177, 2.99, 0.1663), (3.07, 3.007, 0.1719), (3.259, 2.964, -0.1497), (3.177, 2.99, -0.1663), (3.07, 3.007, -0.1719), (0.3082, 3.671, 0.3267), (0.3895, 3.77, 0.3851), (0.4604, 3.9, 0.4315), (0.2938, 4.036, 0.6195), (-3.135e-10, 4.029, 0.6857), (-0.2938, 4.036, 0.6195), (-0.4604, 3.9, 0.4315), (-0.3895, 3.77, 0.3851), (-0.3082, 3.671, 0.3267), (-0.6321, 4.06, 0.251), (-0.6745, 4.069, 0.009715), (-0.6281, 4.077, -0.23), (-0.454, 3.928, -0.4167), (-0.384, 3.793, -0.3755), (-0.3038, 3.688, -0.3175), (-0.2889, 4.079, -0.5914), (-2.108e-10, 4.076, -0.6557), (0.2889, 4.079, -0.5914), (0.454, 3.928, -0.4167), (0.384, 3.793, -0.3755), (0.3038, 3.688, -0.3175), (0.6281, 4.077, -0.23), (0.6745, 4.069, 0.009715), (0.6321, 4.06, 0.251), (0.5194, 4.228, 0.471), (0.4921, 4.414, 0.4531), (0.4288, 4.579, 0.407), (-0.4288, 4.579, 0.407), (-0.4921, 4.414, 0.4531), (-0.5194, 4.228, 0.471), (-0.4286, 4.613, -0.3296), (-0.4907, 4.45, -0.3946), (-0.5157, 4.262, -0.4315), (0.4286, 4.613, -0.3296), (0.4907, 4.45, -0.3946), (0.5157, 4.262, -0.4315), (-0.2896, 0.09571, 0.1565), (-0.2696, 0.1447, 0.1764), (-0.2596, 0.2087, 0.1864), (-0.3416, 0.2817, 0.2437), (-0.446, 0.2817, 0.2611), (-0.5504, 0.2817, 0.2437), (-0.6324, 0.2087, 0.1864), (-0.6224, 0.1447, 0.1764), (-0.6025, 0.09571, 0.1565), (-0.6897, 0.2817, 0.1044), (-0.7071, 0.2817, -1.232e-08), (-0.6897, 0.2817, -0.1044), (-0.6324, 0.2087, -0.1864), (-0.6224, 0.1447, -0.1764), (-0.6025, 0.09571, -0.1565), (-0.5504, 0.2817, -0.2437), (-0.446, 0.2817, -0.2611), (-0.3416, 0.2817, -0.2437), (-0.2596, 0.2087, -0.1864), (-0.2696, 0.1447, -0.1764), (-0.2896, 0.09571, -0.1565), (-0.2023, 0.2817, -0.1044), (-0.1849, 0.2817, -1.232e-08), (-0.2023, 0.2817, 0.1044), (-0.2493, 0.3578, 0.1967), (-0.2429, 0.438, 0.2044), (-0.2346, 0.5236, 0.2166), (-0.3274, 0.6242, 0.2998), (-0.452, 0.6342, 0.3213), (-0.5767, 0.6442, 0.2998), (-0.6622, 0.5383, 0.2166), (-0.6503, 0.4417, 0.2044), (-0.6427, 0.3578, 0.1967), (-0.7429, 0.6575, 0.1285), (-0.7637, 0.6592, -2.881e-08), (-0.7429, 0.6575, -0.1285), (-0.6622, 0.5383, -0.2166), (-0.6503, 0.4417, -0.2044), (-0.6427, 0.3578, -0.1967), (-0.5767, 0.6442, -0.2998), (-0.452, 0.6342, -0.3213), (-0.3274, 0.6242, -0.2998), (-0.2346, 0.5236, -0.2166), (-0.2429, 0.438, -0.2044), (-0.2493, 0.3578, -0.1967), (-0.1612, 0.6108, -0.1285), (-0.1404, 0.6091, -2.663e-08), (-0.1612, 0.6108, 0.1285), (-0.2087, 0.7158, 0.2635), (-0.1778, 0.8134, 0.2995), (-0.1184, 0.8983, 0.343), (-0.7174, 1.134, 0.3471), (-0.7254, 0.9493, 0.3006), (-0.7074, 0.7892, 0.2635), (-0.7174, 1.134, -0.3471), (-0.7254, 0.9493, -0.3006), (-0.7074, 0.7892, -0.2635), (-0.1184, 0.8983, -0.343), (-0.1778, 0.8134, -0.2995), (-0.2087, 0.7158, -0.2635), (-0.6771, 2.781, 0.3079), (-0.7758, 2.843, 0.2557), (-0.8684, 2.881, 0.2194), (-0.9511, 2.848, 0.1071), (-0.9493, 2.831, 1.058e-07), (-0.9511, 2.848, -0.1071), (-0.8684, 2.881, -0.2194), (-0.7758, 2.843, -0.2557), (-0.6771, 2.781, -0.3079), (-0.9659, 2.987, -0.247), (-0.977, 3.091, -0.2624), (-0.9881, 3.195, -0.2428), (-0.9067, 3.304, -0.2066), (-0.8151, 3.33, -0.2273), (-0.7239, 3.36, -0.2474), (-1.003, 3.334, -0.1028), (-1.005, 3.352, 9.19e-08), (-1.003, 3.334, 0.1028), (-0.9067, 3.304, 0.2066), (-0.8151, 3.33, 0.2273), (-0.7239, 3.36, 0.2474), (-0.9881, 3.195, 0.2428), (-0.977, 3.091, 0.2624), (-0.9659, 2.987, 0.247), (-1.042, 2.907, 0.1814), (-1.126, 2.904, 0.1742), (-1.209, 2.894, 0.1719), (-1.284, 2.835, 0.09375), (-1.282, 2.82, 1.152e-07), (-1.284, 2.835, -0.09375), (-1.209, 2.894, -0.1719), (-1.126, 2.904, -0.1742), (-1.042, 2.907, -0.1814), (-1.303, 2.959, -0.2187), (-1.316, 3.052, -0.2344), (-1.33, 3.144, -0.2187), (-1.257, 3.235, -0.1719), (-1.172, 3.248, -0.1736), (-1.086, 3.264, -0.1788), (-1.348, 3.268, -0.09375), (-1.351, 3.283, 9.489e-08), (-1.348, 3.268, 0.09375), (-1.257, 3.235, 0.1719), (-1.172, 3.248, 0.1736), (-1.086, 3.264, 0.1788), (-1.33, 3.144, 0.2188), (-1.316, 3.052, 0.2344), (-1.303, 2.959, 0.2188), (-1.374, 2.869, 0.1719), (-1.457, 2.856, 0.1719), (-1.54, 2.843, 0.1719), (-1.617, 2.784, 0.09375), (-1.615, 2.769, 1.174e-07), (-1.617, 2.784, -0.09375), (-1.54, 2.843, -0.1719), (-1.457, 2.856, -0.1719), (-1.374, 2.869, -0.1719), (-1.636, 2.908, -0.2187), (-1.649, 3.001, -0.2344), (-1.663, 3.093, -0.2187), (-1.592, 3.183, -0.1719), (-1.509, 3.196, -0.1719), (-1.425, 3.209, -0.1719), (-1.682, 3.217, -0.09375), (-1.684, 3.232, 9.713e-08), (-1.682, 3.217, 0.09375), (-1.592, 3.183, 0.1719), (-1.509, 3.196, 0.1719), (-1.425, 3.209, 0.1719), (-1.663, 3.093, 0.2188), (-1.649, 3.001, 0.2344), (-1.636, 2.908, 0.2188), (-1.708, 2.818, 0.1719), (-1.794, 2.805, 0.1719), (-1.885, 2.792, 0.1719), (-1.977, 2.733, 0.09375), (-1.975, 2.717, 1.196e-07), (-1.977, 2.733, -0.09375), (-1.885, 2.792, -0.1719), (-1.794, 2.805, -0.1719), (-1.708, 2.818, -0.1719), (-1.993, 2.857, -0.2187), (-2.005, 2.95, -0.2344), (-2.017, 3.043, -0.2187), (-1.931, 3.133, -0.1719), (-1.842, 3.145, -0.1719), (-1.757, 3.158, -0.1719), (-2.033, 3.167, -0.09375), (-2.035, 3.182, 9.933e-08), (-2.033, 3.167, 0.09375), (-1.931, 3.133, 0.1719), (-1.842, 3.145, 0.1719), (-1.757, 3.158, 0.1719), (-2.017, 3.043, 0.2188), (-2.005, 2.95, 0.2344), (-1.993, 2.857, 0.2188), (-2.089, 2.766, 0.1719), (-2.202, 2.754, 0.1719), (-2.32, 2.741, 0.1719), (-2.434, 2.682, 0.09375), (-2.432, 2.666, 1.219e-07), (-2.434, 2.682, -0.09375), (-2.32, 2.741, -0.1719), (-2.202, 2.754, -0.1719), (-2.089, 2.766, -0.1719), (-2.448, 2.806, -0.2187), (-2.458, 2.899, -0.2344), (-2.468, 2.992, -0.2187), (-2.358, 3.082, -0.1719), (-2.243, 3.095, -0.1719), (-2.131, 3.107, -0.1719), (-2.482, 3.116, -0.09375), (-2.484, 3.132, 1.015e-07), (-2.482, 3.116, 0.09375), (-2.358, 3.082, 0.1719), (-2.243, 3.095, 0.1719), (-2.131, 3.107, 0.1719), (-2.468, 2.992, 0.2188), (-2.458, 2.899, 0.2344), (-2.448, 2.806, 0.2188), (-2.558, 2.715, 0.1719), (-2.677, 2.703, 0.1719), (-2.796, 2.69, 0.1719), (-2.91, 2.631, 0.09375), (-2.909, 2.615, 1.241e-07), (-2.91, 2.631, -0.09375), (-2.796, 2.69, -0.1719), (-2.677, 2.703, -0.1719), (-2.558, 2.715, -0.1719), (-2.924, 2.755, -0.2187), (-2.933, 2.848, -0.2344), (-2.943, 2.942, -0.2187), (-2.833, 3.032, -0.1719), (-2.714, 3.045, -0.1719), (-2.595, 3.057, -0.1719), (-2.957, 3.066, -0.09375), (-2.958, 3.081, 1.037e-07), (-2.957, 3.066, 0.09375), (-2.833, 3.032, 0.1719), (-2.714, 3.045, 0.1719), (-2.595, 3.057, 0.1719), (-2.943, 2.942, 0.2188), (-2.933, 2.848, 0.2344), (-2.924, 2.755, 0.2188), (-3.034, 2.665, 0.1719), (-3.142, 2.659, 0.1663), (-3.227, 2.667, 0.1497), (-3.227, 2.667, -0.1497), (-3.142, 2.659, -0.1663), (-3.034, 2.665, -0.1719), (-3.259, 2.964, -0.1497), (-3.177, 2.99, -0.1663), (-3.07, 3.007, -0.1719), (-3.259, 2.964, 0.1497), (-3.177, 2.99, 0.1663), (-3.07, 3.007, 0.1719), (0.3141, 0.0673, -0.1319), (0.3141, 0.0673, 0.1319), (0.5779, 0.0673, 0.1319), (0.5779, 0.0673, -0.1319), (0.2235, 0.6158, -0.2356), (0.2235, 0.6158, 0.2356), (0.6806, 0.6525, 0.2356), (0.6806, 0.6525, -0.2356), (-1.076e-08, 0.9598, -0.397), (1.067e-08, 0.9598, 0.397), (0.6447, 1.366, 0.4107), (0.6447, 1.366, -0.4107), (0.9567, 2.9, -0.1956), (0.9567, 2.9, 0.1956), (0.9974, 3.282, 0.1893), (0.9974, 3.282, -0.1893), (1.983, 2.779, -0.1719), (1.983, 2.779, 0.1719), (2.027, 3.12, 0.1719), (2.027, 3.12, -0.1719), (3.279, 2.684, -0.1273), (3.279, 2.684, 0.1273), (3.306, 2.937, 0.1273), (3.306, 2.937, -0.1273), (-0.3141, 0.0673, 0.1319), (-0.5779, 0.0673, 0.1319), (-0.5779, 0.0673, -0.1319), (-0.3141, 0.0673, -0.1319), (-0.2235, 0.6158, 0.2356), (-0.6806, 0.6525, 0.2356), (-0.6806, 0.6525, -0.2356), (-0.2235, 0.6158, -0.2356), (-0.6447, 1.366, 0.4107), (-0.6447, 1.366, -0.4107), (0.5338, 2.681, 0.3941), (-0.5338, 2.681, 0.3941), (-0.5338, 2.681, -0.3941), (0.5338, 2.681, -0.3941), (-0.9567, 2.9, 0.1956), (-0.9567, 2.9, -0.1956), (-0.9974, 3.282, -0.1893), (-0.9974, 3.282, 0.1893), (-1.983, 2.779, 0.1719), (-1.983, 2.779, -0.1719), (-2.027, 3.12, -0.1719), (-2.027, 3.12, 0.1719), (-3.279, 2.684, 0.1273), (-3.279, 2.684, -0.1273), (-3.306, 2.937, -0.1273), (-3.306, 2.937, 0.1273), (0.269, 3.576, 0.2934), (-0.269, 3.576, 0.2934), (-0.269, 3.579, -0.2934), (0.269, 3.579, -0.2934), (0.5062, 4.051, 0.4603), (-0.5062, 4.051, 0.4603), (-0.5002, 4.082, -0.436), (0.5002, 4.082, -0.436), (0.3565, 4.691, 0.3518), (-0.3565, 4.691, 0.3518), (-0.3566, 4.721, -0.2607), (0.3566, 4.721, -0.2607), (0.2546, 0.2817, -0.1914), (0.2546, 0.2817, 0.1914), (0.6375, 0.2817, 0.1914), (0.6375, 0.2817, -0.1914), (0.6344, 3.395, 0.2633), (0.6344, 3.395, -0.2633), (1.291, 2.882, -0.1719), (1.291, 2.882, 0.1719), (1.341, 3.222, 0.1719), (1.341, 3.222, -0.1719), (1.624, 2.831, -0.1719), (1.624, 2.831, 0.1719), (1.675, 3.171, 0.1719), (1.675, 3.171, -0.1719), (2.439, 2.728, -0.1719), (2.439, 2.728, 0.1719), (2.477, 3.07, 0.1719), (2.477, 3.07, -0.1719), (2.915, 2.677, -0.1719), (2.915, 2.677, 0.1719), (2.952, 3.019, 0.1719), (2.952, 3.019, -0.1719), (-0.2546, 0.2817, 0.1914), (-0.6375, 0.2817, 0.1914), (-0.6375, 0.2817, -0.1914), (-0.2546, 0.2817, -0.1914), (-0.6344, 3.395, -0.2633), (-0.6344, 3.395, 0.2633), (-1.291, 2.882, 0.1719), (-1.291, 2.882, -0.1719), (-1.341, 3.222, -0.1719), (-1.341, 3.222, 0.1719), (-1.624, 2.831, 0.1719), (-1.624, 2.831, -0.1719), (-1.675, 3.171, -0.1719), (-1.675, 3.171, 0.1719), (-2.439, 2.728, 0.1719), (-2.439, 2.728, -0.1719), (-2.477, 3.07, -0.1719), (-2.477, 3.07, 0.1719), (-2.915, 2.677, 0.1719), (-2.915, 2.677, -0.1719), (-2.952, 3.019, -0.1719), (-2.952, 3.019, 0.1719)], [], [(0, 3, 4, 1), (1, 4, 951, 952), (3, 958, 959, 4), (4, 959, 1617, 951), (0, 1, 5, 2), (2, 5, 954, 955), (1, 952, 953, 5), (5, 953, 1595, 954), (0, 2, 6, 3), (3, 6, 957, 958), (2, 955, 956, 6), (6, 956, 1592, 957), (7, 11, 12, 8), (8, 12, 1157, 1156), (11, 1171, 1170, 12), (12, 1170, 1590, 1157), (7, 8, 13, 9), (9, 13, 1173, 1174), (8, 1156, 1155, 13), (13, 1155, 1591, 1173), (7, 9, 14, 10), (10, 14, 968, 967), (9, 1174, 1175, 14), (14, 1175, 1595, 968), (7, 10, 15, 11), (11, 15, 1172, 1171), (10, 967, 966, 15), (15, 966, 1594, 1172), (16, 20, 21, 17), (17, 21, 1151, 1150), (20, 1165, 1164, 21), (21, 1164, 1589, 1151), (16, 17, 22, 18), (18, 22, 1170, 1171), (17, 1150, 1149, 22), (22, 1149, 1590, 1170), (16, 18, 23, 19), (19, 23, 1008, 1009), (18, 1171, 1172, 23), (23, 1172, 1594, 1008), (16, 19, 24, 20), (20, 24, 1166, 1165), (19, 1009, 1010, 24), (24, 1010, 1593, 1166), (25, 29, 30, 26), (26, 30, 1145, 1144), (29, 1162, 1163, 30), (30, 1163, 1588, 1145), (25, 26, 31, 27), (27, 31, 1164, 1165), (26, 1144, 1143, 31), (31, 1143, 1589, 1164), (25, 27, 32, 28), (28, 32, 1167, 1168), (27, 1165, 1166, 32), (32, 1166, 1593, 1167), (25, 28, 33, 29), (29, 33, 1161, 1162), (28, 1168, 1169, 33), (33, 1169, 1592, 1161), (34, 38, 39, 35), (35, 39, 1136, 1135), (38, 1153, 1152, 39), (39, 1152, 1649, 1136), (34, 35, 40, 36), (36, 40, 1139, 1138), (35, 1135, 1134, 40), (40, 1134, 1646, 1139), (34, 36, 41, 37), (37, 41, 1158, 1159), (36, 1138, 1137, 41), (41, 1137, 1588, 1158), (34, 37, 42, 38), (38, 42, 1154, 1153), (37, 1159, 1160, 42), (42, 1160, 1591, 1154), (43, 46, 47, 44), (44, 47, 1041, 1042), (46, 1039, 1038, 47), (47, 1038, 1672, 1041), (43, 44, 48, 45), (45, 48, 1044, 1045), (44, 1042, 1043, 48), (48, 1043, 1636, 1044), (43, 45, 49, 46), (46, 49, 1040, 1039), (45, 1045, 1046, 49), (49, 1046, 1620, 1040), (50, 54, 55, 51), (51, 55, 1034, 1033), (54, 1042, 1041, 55), (55, 1041, 1672, 1034), (50, 51, 56, 52), (52, 56, 1070, 1069), (51, 1033, 1032, 56), (56, 1032, 1673, 1070), (50, 52, 57, 53), (53, 57, 1049, 1048), (52, 1069, 1068, 57), (57, 1068, 1635, 1049), (50, 53, 58, 54), (54, 58, 1043, 1042), (53, 1048, 1047, 58), (58, 1047, 1636, 1043), (59, 63, 64, 60), (60, 64, 1064, 1063), (63, 1084, 1083, 64), (64, 1083, 1637, 1064), (59, 60, 65, 61), (61, 65, 1007, 1006), (60, 1063, 1062, 65), (65, 1062, 1634, 1007), (59, 61, 66, 62), (62, 66, 1055, 1054), (61, 1006, 1005, 66), (66, 1005, 1650, 1055), (59, 62, 67, 63), (63, 67, 1085, 1084), (62, 1054, 1053, 67), (67, 1053, 1651, 1085), (68, 72, 73, 69), (69, 73, 1133, 1132), (72, 1147, 1146, 73), (73, 1146, 1648, 1133), (68, 69, 74, 70), (70, 74, 1152, 1153), (69, 1132, 1131, 74), (74, 1131, 1649, 1152), (68, 70, 75, 71), (71, 75, 1155, 1156), (70, 1153, 1154, 75), (75, 1154, 1591, 1155), (68, 71, 76, 72), (72, 76, 1148, 1147), (71, 1156, 1157, 76), (76, 1157, 1590, 1148), (77, 81, 82, 78), (78, 82, 1127, 1126), (81, 1141, 1140, 82), (82, 1140, 1647, 1127), (77, 78, 83, 79), (79, 83, 1146, 1147), (78, 1126, 1125, 83), (83, 1125, 1648, 1146), (77, 79, 84, 80), (80, 84, 1149, 1150), (79, 1147, 1148, 84), (84, 1148, 1590, 1149), (77, 80, 85, 81), (81, 85, 1142, 1141), (80, 1150, 1151, 85), (85, 1151, 1589, 1142), (86, 89, 90, 87), (87, 90, 1011, 1012), (89, 1009, 1008, 90), (90, 1008, 1594, 1011), (86, 87, 91, 88), (88, 91, 1004, 1003), (87, 1012, 1013, 91), (91, 1013, 1616, 1004), (86, 88, 92, 89), (89, 92, 1010, 1009), (88, 1003, 1002, 92), (92, 1002, 1593, 1010), (93, 97, 98, 94), (94, 98, 1121, 1120), (97, 1138, 1139, 98), (98, 1139, 1646, 1121), (93, 94, 99, 95), (95, 99, 1140, 1141), (94, 1120, 1119, 99), (99, 1119, 1647, 1140), (93, 95, 100, 96), (96, 100, 1143, 1144), (95, 1141, 1142, 100), (100, 1142, 1589, 1143), (93, 96, 101, 97), (97, 101, 1137, 1138), (96, 1144, 1145, 101), (101, 1145, 1588, 1137), (102, 106, 107, 103), (103, 107, 1086, 1087), (106, 1129, 1128, 107), (107, 1128, 1587, 1086), (102, 103, 108, 104), (104, 108, 1115, 1114), (103, 1087, 1088, 108), (108, 1088, 1584, 1115), (102, 104, 109, 105), (105, 109, 1134, 1135), (104, 1114, 1113, 109), (109, 1113, 1646, 1134), (102, 105, 110, 106), (106, 110, 1130, 1129), (105, 1135, 1136, 110), (110, 1136, 1649, 1130), (111, 115, 116, 112), (112, 116, 1026, 1027), (115, 1123, 1122, 116), (116, 1122, 1586, 1026), (111, 112, 117, 113), (113, 117, 1128, 1129), (112, 1027, 1028, 117), (117, 1028, 1587, 1128), (111, 113, 118, 114), (114, 118, 1131, 1132), (113, 1129, 1130, 118), (118, 1130, 1649, 1131), (111, 114, 119, 115), (115, 119, 1124, 1123), (114, 1132, 1133, 119), (119, 1133, 1648, 1124), (120, 124, 125, 121), (121, 125, 1074, 1075), (124, 1117, 1116, 125), (125, 1116, 1585, 1074), (120, 121, 126, 122), (122, 126, 1122, 1123), (121, 1075, 1076, 126), (126, 1076, 1586, 1122), (120, 122, 127, 123), (123, 127, 1125, 1126), (122, 1123, 1124, 127), (127, 1124, 1648, 1125), (120, 123, 128, 124), (124, 128, 1118, 1117), (123, 1126, 1127, 128), (128, 1127, 1647, 1118), (129, 132, 133, 130), (130, 133, 1005, 1006), (132, 997, 998, 133), (133, 998, 1650, 1005), (129, 130, 134, 131), (131, 134, 999, 1000), (130, 1006, 1007, 134), (134, 1007, 1634, 999), (129, 131, 135, 132), (132, 135, 996, 997), (131, 1000, 1001, 135), (135, 1001, 1618, 996), (136, 140, 141, 137), (137, 141, 989, 988), (140, 1018, 1017, 141), (141, 1017, 1619, 989), (136, 137, 142, 138), (138, 142, 983, 982), (137, 988, 987, 142), (142, 987, 1620, 983), (136, 138, 143, 139), (139, 143, 995, 994), (138, 982, 981, 143), (143, 981, 1617, 995), (136, 139, 144, 140), (140, 144, 1019, 1018), (139, 994, 993, 144), (144, 993, 1616, 1019), (145, 149, 150, 146), (146, 150, 969, 970), (149, 961, 962, 150), (150, 962, 1621, 969), (145, 146, 151, 147), (147, 151, 972, 973), (146, 970, 971, 151), (151, 971, 1618, 972), (145, 147, 152, 148), (148, 152, 966, 967), (147, 973, 974, 152), (152, 974, 1594, 966), (145, 148, 153, 149), (149, 153, 960, 961), (148, 967, 968, 153), (153, 968, 1595, 960), (154, 158, 159, 155), (155, 159, 984, 985), (158, 1000, 999, 159), (159, 999, 1634, 984), (154, 155, 160, 156), (156, 160, 1023, 1024), (155, 985, 986, 160), (160, 986, 1635, 1023), (154, 156, 161, 157), (157, 161, 990, 991), (156, 1024, 1025, 161), (161, 1025, 1619, 990), (154, 157, 162, 158), (158, 162, 1001, 1000), (157, 991, 992, 162), (162, 992, 1618, 1001), (163, 167, 168, 164), (164, 168, 1046, 1045), (167, 976, 975, 168), (168, 975, 1620, 1046), (163, 164, 169, 165), (165, 169, 1067, 1066), (164, 1045, 1044, 169), (169, 1044, 1636, 1067), (163, 165, 170, 166), (166, 170, 1080, 1081), (165, 1066, 1065, 170), (170, 1065, 1637, 1080), (163, 166, 171, 167), (167, 171, 977, 976), (166, 1081, 1082, 171), (171, 1082, 1621, 977), (172, 175, 176, 173), (173, 176, 1068, 1069), (175, 1024, 1023, 176), (176, 1023, 1635, 1068), (172, 173, 177, 174), (174, 177, 1031, 1030), (173, 1069, 1070, 177), (177, 1070, 1673, 1031), (172, 174, 178, 175), (175, 178, 1025, 1024), (174, 1030, 1029, 178), (178, 1029, 1619, 1025), (179, 183, 184, 180), (180, 184, 975, 976), (183, 982, 983, 184), (184, 983, 1620, 975), (179, 180, 185, 181), (181, 185, 962, 961), (180, 976, 977, 185), (185, 977, 1621, 962), (179, 181, 186, 182), (182, 186, 953, 952), (181, 961, 960, 186), (186, 960, 1595, 953), (179, 182, 187, 183), (183, 187, 981, 982), (182, 952, 951, 187), (187, 951, 1617, 981), (188, 192, 193, 189), (189, 193, 974, 973), (192, 1012, 1011, 193), (193, 1011, 1594, 974), (188, 189, 194, 190), (190, 194, 992, 991), (189, 973, 972, 194), (194, 972, 1618, 992), (188, 190, 195, 191), (191, 195, 1017, 1018), (190, 991, 990, 195), (195, 990, 1619, 1017), (188, 191, 196, 192), (192, 196, 1013, 1012), (191, 1018, 1019, 196), (196, 1019, 1616, 1013), (197, 201, 202, 198), (198, 202, 1077, 1078), (201, 1114, 1115, 202), (202, 1115, 1584, 1077), (197, 198, 203, 199), (199, 203, 1116, 1117), (198, 1078, 1079, 203), (203, 1079, 1585, 1116), (197, 199, 204, 200), (200, 204, 1119, 1120), (199, 1117, 1118, 204), (204, 1118, 1647, 1119), (197, 200, 205, 201), (201, 205, 1113, 1114), (200, 1120, 1121, 205), (205, 1121, 1646, 1113), (206, 210, 211, 207), (207, 211, 1104, 1105), (210, 1102, 1103, 211), (211, 1103, 1645, 1104), (206, 207, 212, 208), (208, 212, 1107, 1108), (207, 1105, 1106, 212), (212, 1106, 1644, 1107), (206, 208, 213, 209), (209, 213, 1110, 1111), (208, 1108, 1109, 213), (213, 1109, 1643, 1110), (206, 209, 214, 210), (210, 214, 1101, 1102), (209, 1111, 1112, 214), (214, 1112, 1642, 1101), (215, 219, 220, 216), (216, 220, 1092, 1093), (219, 1090, 1091, 220), (220, 1091, 1633, 1092), (215, 216, 221, 217), (217, 221, 1095, 1096), (216, 1093, 1094, 221), (221, 1094, 1632, 1095), (215, 217, 222, 218), (218, 222, 1098, 1099), (217, 1096, 1097, 222), (222, 1097, 1631, 1098), (215, 218, 223, 219), (219, 223, 1089, 1090), (218, 1099, 1100, 223), (223, 1100, 1630, 1089), (224, 228, 229, 225), (225, 229, 1056, 1057), (228, 1072, 1073, 229), (229, 1073, 1608, 1056), (224, 225, 230, 226), (226, 230, 1050, 1051), (225, 1057, 1058, 230), (230, 1058, 1609, 1050), (224, 226, 231, 227), (227, 231, 1035, 1036), (226, 1051, 1052, 231), (231, 1052, 1610, 1035), (224, 227, 232, 228), (228, 232, 1071, 1072), (227, 1036, 1037, 232), (232, 1037, 1611, 1071), (233, 236, 237, 234), (234, 237, 1083, 1084), (236, 1081, 1080, 237), (237, 1080, 1637, 1083), (233, 234, 238, 235), (235, 238, 1061, 1060), (234, 1084, 1085, 238), (238, 1085, 1651, 1061), (233, 235, 239, 236), (236, 239, 1082, 1081), (235, 1060, 1059, 239), (239, 1059, 1621, 1082), (240, 244, 245, 241), (241, 245, 1014, 1015), (244, 1021, 1022, 245), (245, 1022, 1607, 1014), (240, 241, 246, 242), (242, 246, 978, 979), (241, 1015, 1016, 246), (246, 1016, 1606, 978), (240, 242, 247, 243), (243, 247, 963, 964), (242, 979, 980, 247), (247, 980, 1605, 963), (240, 243, 248, 244), (244, 248, 1020, 1021), (243, 964, 965, 248), (248, 965, 1604, 1020), (249, 250, 254, 253), (250, 1078, 1077, 254), (253, 254, 1088, 1087), (254, 1077, 1584, 1088), (249, 251, 255, 250), (251, 1075, 1074, 255), (250, 255, 1079, 1078), (255, 1074, 1585, 1079), (249, 252, 256, 251), (252, 1027, 1026, 256), (251, 256, 1076, 1075), (256, 1026, 1586, 1076), (249, 253, 257, 252), (253, 1087, 1086, 257), (252, 257, 1028, 1027), (257, 1086, 1587, 1028), (258, 262, 263, 259), (259, 263, 1160, 1159), (262, 1174, 1173, 263), (263, 1173, 1591, 1160), (258, 259, 264, 260), (260, 264, 1163, 1162), (259, 1159, 1158, 264), (264, 1158, 1588, 1163), (258, 260, 265, 261), (261, 265, 956, 955), (260, 1162, 1161, 265), (265, 1161, 1592, 956), (258, 261, 266, 262), (262, 266, 1175, 1174), (261, 955, 954, 266), (266, 954, 1595, 1175), (267, 271, 272, 268), (268, 272, 1179, 1180), (271, 1177, 1178, 272), (272, 1178, 1596, 1179), (267, 268, 273, 269), (269, 273, 1182, 1183), (268, 1180, 1181, 273), (273, 1181, 1597, 1182), (267, 269, 274, 270), (270, 274, 971, 970), (269, 1183, 1184, 274), (274, 1184, 1618, 971), (267, 270, 275, 271), (271, 275, 1176, 1177), (270, 970, 969, 275), (275, 969, 1621, 1176), (276, 280, 281, 277), (277, 281, 1185, 1186), (280, 1183, 1182, 281), (281, 1182, 1597, 1185), (276, 277, 282, 278), (278, 282, 1188, 1189), (277, 1186, 1187, 282), (282, 1187, 1598, 1188), (276, 278, 283, 279), (279, 283, 998, 997), (278, 1189, 1190, 283), (283, 1190, 1650, 998), (276, 279, 284, 280), (280, 284, 1184, 1183), (279, 997, 996, 284), (284, 996, 1618, 1184), (285, 289, 290, 286), (286, 290, 1191, 1192), (289, 1189, 1188, 290), (290, 1188, 1598, 1191), (285, 286, 291, 287), (287, 291, 1194, 1195), (286, 1192, 1193, 291), (291, 1193, 1599, 1194), (285, 287, 292, 288), (288, 292, 1053, 1054), (287, 1195, 1196, 292), (292, 1196, 1651, 1053), (285, 288, 293, 289), (289, 293, 1190, 1189), (288, 1054, 1055, 293), (293, 1055, 1650, 1190), (294, 298, 299, 295), (295, 299, 1197, 1198), (298, 1195, 1194, 299), (299, 1194, 1599, 1197), (294, 295, 300, 296), (296, 300, 1178, 1177), (295, 1198, 1199, 300), (300, 1199, 1596, 1178), (294, 296, 301, 297), (297, 301, 1059, 1060), (296, 1177, 1176, 301), (301, 1176, 1621, 1059), (294, 297, 302, 298), (298, 302, 1196, 1195), (297, 1060, 1061, 302), (302, 1061, 1651, 1196), (303, 307, 308, 304), (304, 308, 1203, 1204), (307, 1201, 1202, 308), (308, 1202, 1652, 1203), (303, 304, 309, 305), (305, 309, 1206, 1207), (304, 1204, 1205, 309), (309, 1205, 1653, 1206), (303, 305, 310, 306), (306, 310, 1181, 1180), (305, 1207, 1208, 310), (310, 1208, 1597, 1181), (303, 306, 311, 307), (307, 311, 1200, 1201), (306, 1180, 1179, 311), (311, 1179, 1596, 1200), (312, 316, 317, 313), (313, 317, 1209, 1210), (316, 1207, 1206, 317), (317, 1206, 1653, 1209), (312, 313, 318, 314), (314, 318, 1212, 1213), (313, 1210, 1211, 318), (318, 1211, 1654, 1212), (312, 314, 319, 315), (315, 319, 1187, 1186), (314, 1213, 1214, 319), (319, 1214, 1598, 1187), (312, 315, 320, 316), (316, 320, 1208, 1207), (315, 1186, 1185, 320), (320, 1185, 1597, 1208), (321, 325, 326, 322), (322, 326, 1215, 1216), (325, 1213, 1212, 326), (326, 1212, 1654, 1215), (321, 322, 327, 323), (323, 327, 1218, 1219), (322, 1216, 1217, 327), (327, 1217, 1655, 1218), (321, 323, 328, 324), (324, 328, 1193, 1192), (323, 1219, 1220, 328), (328, 1220, 1599, 1193), (321, 324, 329, 325), (325, 329, 1214, 1213), (324, 1192, 1191, 329), (329, 1191, 1598, 1214), (330, 334, 335, 331), (331, 335, 1221, 1222), (334, 1219, 1218, 335), (335, 1218, 1655, 1221), (330, 331, 336, 332), (332, 336, 1202, 1201), (331, 1222, 1223, 336), (336, 1223, 1652, 1202), (330, 332, 337, 333), (333, 337, 1199, 1198), (332, 1201, 1200, 337), (337, 1200, 1596, 1199), (330, 333, 338, 334), (334, 338, 1220, 1219), (333, 1198, 1197, 338), (338, 1197, 1599, 1220), (339, 343, 344, 340), (340, 344, 1227, 1228), (343, 1225, 1226, 344), (344, 1226, 1656, 1227), (339, 340, 345, 341), (341, 345, 1230, 1231), (340, 1228, 1229, 345), (345, 1229, 1657, 1230), (339, 341, 346, 342), (342, 346, 1205, 1204), (341, 1231, 1232, 346), (346, 1232, 1653, 1205), (339, 342, 347, 343), (343, 347, 1224, 1225), (342, 1204, 1203, 347), (347, 1203, 1652, 1224), (348, 352, 353, 349), (349, 353, 1233, 1234), (352, 1231, 1230, 353), (353, 1230, 1657, 1233), (348, 349, 354, 350), (350, 354, 1236, 1237), (349, 1234, 1235, 354), (354, 1235, 1658, 1236), (348, 350, 355, 351), (351, 355, 1211, 1210), (350, 1237, 1238, 355), (355, 1238, 1654, 1211), (348, 351, 356, 352), (352, 356, 1232, 1231), (351, 1210, 1209, 356), (356, 1209, 1653, 1232), (357, 361, 362, 358), (358, 362, 1239, 1240), (361, 1237, 1236, 362), (362, 1236, 1658, 1239), (357, 358, 363, 359), (359, 363, 1242, 1243), (358, 1240, 1241, 363), (363, 1241, 1659, 1242), (357, 359, 364, 360), (360, 364, 1217, 1216), (359, 1243, 1244, 364), (364, 1244, 1655, 1217), (357, 360, 365, 361), (361, 365, 1238, 1237), (360, 1216, 1215, 365), (365, 1215, 1654, 1238), (366, 370, 371, 367), (367, 371, 1245, 1246), (370, 1243, 1242, 371), (371, 1242, 1659, 1245), (366, 367, 372, 368), (368, 372, 1226, 1225), (367, 1246, 1247, 372), (372, 1247, 1656, 1226), (366, 368, 373, 369), (369, 373, 1223, 1222), (368, 1225, 1224, 373), (373, 1224, 1652, 1223), (366, 369, 374, 370), (370, 374, 1244, 1243), (369, 1222, 1221, 374), (374, 1221, 1655, 1244), (375, 379, 380, 376), (376, 380, 1251, 1252), (379, 1249, 1250, 380), (380, 1250, 1600, 1251), (375, 376, 381, 377), (377, 381, 1254, 1255), (376, 1252, 1253, 381), (381, 1253, 1601, 1254), (375, 377, 382, 378), (378, 382, 1229, 1228), (377, 1255, 1256, 382), (382, 1256, 1657, 1229), (375, 378, 383, 379), (379, 383, 1248, 1249), (378, 1228, 1227, 383), (383, 1227, 1656, 1248), (384, 388, 389, 385), (385, 389, 1257, 1258), (388, 1255, 1254, 389), (389, 1254, 1601, 1257), (384, 385, 390, 386), (386, 390, 1260, 1261), (385, 1258, 1259, 390), (390, 1259, 1602, 1260), (384, 386, 391, 387), (387, 391, 1235, 1234), (386, 1261, 1262, 391), (391, 1262, 1658, 1235), (384, 387, 392, 388), (388, 392, 1256, 1255), (387, 1234, 1233, 392), (392, 1233, 1657, 1256), (393, 397, 398, 394), (394, 398, 1263, 1264), (397, 1261, 1260, 398), (398, 1260, 1602, 1263), (393, 394, 399, 395), (395, 399, 1266, 1267), (394, 1264, 1265, 399), (399, 1265, 1603, 1266), (393, 395, 400, 396), (396, 400, 1241, 1240), (395, 1267, 1268, 400), (400, 1268, 1659, 1241), (393, 396, 401, 397), (397, 401, 1262, 1261), (396, 1240, 1239, 401), (401, 1239, 1658, 1262), (402, 406, 407, 403), (403, 407, 1269, 1270), (406, 1267, 1266, 407), (407, 1266, 1603, 1269), (402, 403, 408, 404), (404, 408, 1250, 1249), (403, 1270, 1271, 408), (408, 1271, 1600, 1250), (402, 404, 409, 405), (405, 409, 1247, 1246), (404, 1249, 1248, 409), (409, 1248, 1656, 1247), (402, 405, 410, 406), (406, 410, 1268, 1267), (405, 1246, 1245, 410), (410, 1245, 1659, 1268), (411, 415, 416, 412), (412, 416, 1275, 1276), (415, 1273, 1274, 416), (416, 1274, 1660, 1275), (411, 412, 417, 413), (413, 417, 1278, 1279), (412, 1276, 1277, 417), (417, 1277, 1661, 1278), (411, 413, 418, 414), (414, 418, 1253, 1252), (413, 1279, 1280, 418), (418, 1280, 1601, 1253), (411, 414, 419, 415), (415, 419, 1272, 1273), (414, 1252, 1251, 419), (419, 1251, 1600, 1272), (420, 424, 425, 421), (421, 425, 1281, 1282), (424, 1279, 1278, 425), (425, 1278, 1661, 1281), (420, 421, 426, 422), (422, 426, 1284, 1285), (421, 1282, 1283, 426), (426, 1283, 1662, 1284), (420, 422, 427, 423), (423, 427, 1259, 1258), (422, 1285, 1286, 427), (427, 1286, 1602, 1259), (420, 423, 428, 424), (424, 428, 1280, 1279), (423, 1258, 1257, 428), (428, 1257, 1601, 1280), (429, 433, 434, 430), (430, 434, 1287, 1288), (433, 1285, 1284, 434), (434, 1284, 1662, 1287), (429, 430, 435, 431), (431, 435, 1290, 1291), (430, 1288, 1289, 435), (435, 1289, 1663, 1290), (429, 431, 436, 432), (432, 436, 1265, 1264), (431, 1291, 1292, 436), (436, 1292, 1603, 1265), (429, 432, 437, 433), (433, 437, 1286, 1285), (432, 1264, 1263, 437), (437, 1263, 1602, 1286), (438, 442, 443, 439), (439, 443, 1293, 1294), (442, 1291, 1290, 443), (443, 1290, 1663, 1293), (438, 439, 444, 440), (440, 444, 1274, 1273), (439, 1294, 1295, 444), (444, 1295, 1660, 1274), (438, 440, 445, 441), (441, 445, 1271, 1270), (440, 1273, 1272, 445), (445, 1272, 1600, 1271), (438, 441, 446, 442), (442, 446, 1292, 1291), (441, 1270, 1269, 446), (446, 1269, 1603, 1292), (447, 451, 452, 448), (448, 452, 1299, 1300), (451, 1297, 1298, 452), (452, 1298, 1664, 1299), (447, 448, 453, 449), (449, 453, 1302, 1303), (448, 1300, 1301, 453), (453, 1301, 1665, 1302), (447, 449, 454, 450), (450, 454, 1277, 1276), (449, 1303, 1304, 454), (454, 1304, 1661, 1277), (447, 450, 455, 451), (451, 455, 1296, 1297), (450, 1276, 1275, 455), (455, 1275, 1660, 1296), (456, 460, 461, 457), (457, 461, 1305, 1306), (460, 1303, 1302, 461), (461, 1302, 1665, 1305), (456, 457, 462, 458), (458, 462, 1308, 1309), (457, 1306, 1307, 462), (462, 1307, 1666, 1308), (456, 458, 463, 459), (459, 463, 1283, 1282), (458, 1309, 1310, 463), (463, 1310, 1662, 1283), (456, 459, 464, 460), (460, 464, 1304, 1303), (459, 1282, 1281, 464), (464, 1281, 1661, 1304), (465, 469, 470, 466), (466, 470, 1311, 1312), (469, 1309, 1308, 470), (470, 1308, 1666, 1311), (465, 466, 471, 467), (467, 471, 1314, 1315), (466, 1312, 1313, 471), (471, 1313, 1667, 1314), (465, 467, 472, 468), (468, 472, 1289, 1288), (467, 1315, 1316, 472), (472, 1316, 1663, 1289), (465, 468, 473, 469), (469, 473, 1310, 1309), (468, 1288, 1287, 473), (473, 1287, 1662, 1310), (474, 478, 479, 475), (475, 479, 1317, 1318), (478, 1315, 1314, 479), (479, 1314, 1667, 1317), (474, 475, 480, 476), (476, 480, 1298, 1297), (475, 1318, 1319, 480), (480, 1319, 1664, 1298), (474, 476, 481, 477), (477, 481, 1295, 1294), (476, 1297, 1296, 481), (481, 1296, 1660, 1295), (474, 477, 482, 478), (478, 482, 1316, 1315), (477, 1294, 1293, 482), (482, 1293, 1663, 1316), (483, 487, 488, 484), (484, 488, 965, 964), (487, 1321, 1322, 488), (488, 1322, 1604, 965), (483, 484, 489, 485), (485, 489, 1323, 1324), (484, 964, 963, 489), (489, 963, 1605, 1323), (483, 485, 490, 486), (486, 490, 1301, 1300), (485, 1324, 1325, 490), (490, 1325, 1665, 1301), (483, 486, 491, 487), (487, 491, 1320, 1321), (486, 1300, 1299, 491), (491, 1299, 1664, 1320), (492, 496, 497, 493), (493, 497, 980, 979), (496, 1324, 1323, 497), (497, 1323, 1605, 980), (492, 493, 498, 494), (494, 498, 1326, 1327), (493, 979, 978, 498), (498, 978, 1606, 1326), (492, 494, 499, 495), (495, 499, 1307, 1306), (494, 1327, 1328, 499), (499, 1328, 1666, 1307), (492, 495, 500, 496), (496, 500, 1325, 1324), (495, 1306, 1305, 500), (500, 1305, 1665, 1325), (501, 505, 506, 502), (502, 506, 1016, 1015), (505, 1327, 1326, 506), (506, 1326, 1606, 1016), (501, 502, 507, 503), (503, 507, 1329, 1330), (502, 1015, 1014, 507), (507, 1014, 1607, 1329), (501, 503, 508, 504), (504, 508, 1313, 1312), (503, 1330, 1331, 508), (508, 1331, 1667, 1313), (501, 504, 509, 505), (505, 509, 1328, 1327), (504, 1312, 1311, 509), (509, 1311, 1666, 1328), (510, 514, 515, 511), (511, 515, 1022, 1021), (514, 1330, 1329, 515), (515, 1329, 1607, 1022), (510, 511, 516, 512), (512, 516, 1322, 1321), (511, 1021, 1020, 516), (516, 1020, 1604, 1322), (510, 512, 517, 513), (513, 517, 1319, 1318), (512, 1321, 1320, 517), (517, 1320, 1664, 1319), (510, 513, 518, 514), (514, 518, 1331, 1330), (513, 1318, 1317, 518), (518, 1317, 1667, 1331), (519, 523, 524, 520), (520, 524, 1335, 1336), (523, 1333, 1334, 524), (524, 1334, 1638, 1335), (519, 520, 525, 521), (521, 525, 1338, 1339), (520, 1336, 1337, 525), (525, 1337, 1639, 1338), (519, 521, 526, 522), (522, 526, 986, 985), (521, 1339, 1340, 526), (526, 1340, 1635, 986), (519, 522, 527, 523), (523, 527, 1332, 1333), (522, 985, 984, 527), (527, 984, 1634, 1332), (528, 532, 533, 529), (529, 533, 1341, 1342), (532, 1339, 1338, 533), (533, 1338, 1639, 1341), (528, 529, 534, 530), (530, 534, 1344, 1345), (529, 1342, 1343, 534), (534, 1343, 1640, 1344), (528, 530, 535, 531), (531, 535, 1047, 1048), (530, 1345, 1346, 535), (535, 1346, 1636, 1047), (528, 531, 536, 532), (532, 536, 1340, 1339), (531, 1048, 1049, 536), (536, 1049, 1635, 1340), (537, 541, 542, 538), (538, 542, 1347, 1348), (541, 1345, 1344, 542), (542, 1344, 1640, 1347), (537, 538, 543, 539), (539, 543, 1350, 1351), (538, 1348, 1349, 543), (543, 1349, 1641, 1350), (537, 539, 544, 540), (540, 544, 1065, 1066), (539, 1351, 1352, 544), (544, 1352, 1637, 1065), (537, 540, 545, 541), (541, 545, 1346, 1345), (540, 1066, 1067, 545), (545, 1067, 1636, 1346), (546, 550, 551, 547), (547, 551, 1353, 1354), (550, 1351, 1350, 551), (551, 1350, 1641, 1353), (546, 547, 552, 548), (548, 552, 1334, 1333), (547, 1354, 1355, 552), (552, 1355, 1638, 1334), (546, 548, 553, 549), (549, 553, 1062, 1063), (548, 1333, 1332, 553), (553, 1332, 1634, 1062), (546, 549, 554, 550), (550, 554, 1352, 1351), (549, 1063, 1064, 554), (554, 1064, 1637, 1352), (555, 559, 560, 556), (556, 560, 1112, 1111), (559, 1357, 1358, 560), (560, 1358, 1642, 1112), (555, 556, 561, 557), (557, 561, 1359, 1360), (556, 1111, 1110, 561), (561, 1110, 1643, 1359), (555, 557, 562, 558), (558, 562, 1337, 1336), (557, 1360, 1361, 562), (562, 1361, 1639, 1337), (555, 558, 563, 559), (559, 563, 1356, 1357), (558, 1336, 1335, 563), (563, 1335, 1638, 1356), (564, 568, 569, 565), (565, 569, 1109, 1108), (568, 1360, 1359, 569), (569, 1359, 1643, 1109), (564, 565, 570, 566), (566, 570, 1362, 1363), (565, 1108, 1107, 570), (570, 1107, 1644, 1362), (564, 566, 571, 567), (567, 571, 1343, 1342), (566, 1363, 1364, 571), (571, 1364, 1640, 1343), (564, 567, 572, 568), (568, 572, 1361, 1360), (567, 1342, 1341, 572), (572, 1341, 1639, 1361), (573, 577, 578, 574), (574, 578, 1106, 1105), (577, 1363, 1362, 578), (578, 1362, 1644, 1106), (573, 574, 579, 575), (575, 579, 1365, 1366), (574, 1105, 1104, 579), (579, 1104, 1645, 1365), (573, 575, 580, 576), (576, 580, 1349, 1348), (575, 1366, 1367, 580), (580, 1367, 1641, 1349), (573, 576, 581, 577), (577, 581, 1364, 1363), (576, 1348, 1347, 581), (581, 1347, 1640, 1364), (582, 586, 587, 583), (583, 587, 1103, 1102), (586, 1366, 1365, 587), (587, 1365, 1645, 1103), (582, 583, 588, 584), (584, 588, 1358, 1357), (583, 1102, 1101, 588), (588, 1101, 1642, 1358), (582, 584, 589, 585), (585, 589, 1355, 1354), (584, 1357, 1356, 589), (589, 1356, 1638, 1355), (582, 585, 590, 586), (586, 590, 1367, 1366), (585, 1354, 1353, 590), (590, 1353, 1641, 1367), (591, 595, 596, 592), (592, 596, 1371, 1372), (595, 1369, 1370, 596), (596, 1370, 1668, 1371), (591, 592, 597, 593), (593, 597, 1374, 1375), (592, 1372, 1373, 597), (597, 1373, 1669, 1374), (591, 593, 598, 594), (594, 598, 1058, 1057), (593, 1375, 1376, 598), (598, 1376, 1609, 1058), (591, 594, 599, 595), (595, 599, 1368, 1369), (594, 1057, 1056, 599), (599, 1056, 1608, 1368), (600, 604, 605, 601), (601, 605, 1377, 1378), (604, 1375, 1374, 605), (605, 1374, 1669, 1377), (600, 601, 606, 602), (602, 606, 1380, 1381), (601, 1378, 1379, 606), (606, 1379, 1670, 1380), (600, 602, 607, 603), (603, 607, 1052, 1051), (602, 1381, 1382, 607), (607, 1382, 1610, 1052), (600, 603, 608, 604), (604, 608, 1376, 1375), (603, 1051, 1050, 608), (608, 1050, 1609, 1376), (609, 613, 614, 610), (610, 614, 1383, 1384), (613, 1381, 1380, 614), (614, 1380, 1670, 1383), (609, 610, 615, 611), (611, 615, 1386, 1387), (610, 1384, 1385, 615), (615, 1385, 1671, 1386), (609, 611, 616, 612), (612, 616, 1037, 1036), (611, 1387, 1388, 616), (616, 1388, 1611, 1037), (609, 612, 617, 613), (613, 617, 1382, 1381), (612, 1036, 1035, 617), (617, 1035, 1610, 1382), (618, 622, 623, 619), (619, 623, 1389, 1390), (622, 1387, 1386, 623), (623, 1386, 1671, 1389), (618, 619, 624, 620), (620, 624, 1370, 1369), (619, 1390, 1391, 624), (624, 1391, 1668, 1370), (618, 620, 625, 621), (621, 625, 1073, 1072), (620, 1369, 1368, 625), (625, 1368, 1608, 1073), (618, 621, 626, 622), (622, 626, 1388, 1387), (621, 1072, 1071, 626), (626, 1071, 1611, 1388), (627, 631, 632, 628), (628, 632, 1395, 1396), (631, 1393, 1394, 632), (632, 1394, 1612, 1395), (627, 628, 633, 629), (629, 633, 1398, 1399), (628, 1396, 1397, 633), (633, 1397, 1613, 1398), (627, 629, 634, 630), (630, 634, 1373, 1372), (629, 1399, 1400, 634), (634, 1400, 1669, 1373), (627, 630, 635, 631), (631, 635, 1392, 1393), (630, 1372, 1371, 635), (635, 1371, 1668, 1392), (636, 640, 641, 637), (637, 641, 1401, 1402), (640, 1399, 1398, 641), (641, 1398, 1613, 1401), (636, 637, 642, 638), (638, 642, 1404, 1405), (637, 1402, 1403, 642), (642, 1403, 1614, 1404), (636, 638, 643, 639), (639, 643, 1379, 1378), (638, 1405, 1406, 643), (643, 1406, 1670, 1379), (636, 639, 644, 640), (640, 644, 1400, 1399), (639, 1378, 1377, 644), (644, 1377, 1669, 1400), (645, 649, 650, 646), (646, 650, 1407, 1408), (649, 1405, 1404, 650), (650, 1404, 1614, 1407), (645, 646, 651, 647), (647, 651, 1410, 1411), (646, 1408, 1409, 651), (651, 1409, 1615, 1410), (645, 647, 652, 648), (648, 652, 1385, 1384), (647, 1411, 1412, 652), (652, 1412, 1671, 1385), (645, 648, 653, 649), (649, 653, 1406, 1405), (648, 1384, 1383, 653), (653, 1383, 1670, 1406), (654, 658, 659, 655), (655, 659, 1413, 1414), (658, 1411, 1410, 659), (659, 1410, 1615, 1413), (654, 655, 660, 656), (656, 660, 1394, 1393), (655, 1414, 1415, 660), (660, 1415, 1612, 1394), (654, 656, 661, 657), (657, 661, 1391, 1390), (656, 1393, 1392, 661), (661, 1392, 1668, 1391), (654, 657, 662, 658), (658, 662, 1412, 1411), (657, 1390, 1389, 662), (662, 1389, 1671, 1412), (663, 667, 668, 664), (664, 668, 1002, 1003), (667, 1417, 1418, 668), (668, 1418, 1593, 1002), (663, 664, 669, 665), (665, 669, 1419, 1420), (664, 1003, 1004, 669), (669, 1004, 1616, 1419), (663, 665, 670, 666), (666, 670, 1397, 1396), (665, 1420, 1421, 670), (670, 1421, 1613, 1397), (663, 666, 671, 667), (667, 671, 1416, 1417), (666, 1396, 1395, 671), (671, 1395, 1612, 1416), (672, 676, 677, 673), (673, 677, 993, 994), (676, 1420, 1419, 677), (677, 1419, 1616, 993), (672, 673, 678, 674), (674, 678, 1422, 1423), (673, 994, 995, 678), (678, 995, 1617, 1422), (672, 674, 679, 675), (675, 679, 1403, 1402), (674, 1423, 1424, 679), (679, 1424, 1614, 1403), (672, 675, 680, 676), (676, 680, 1421, 1420), (675, 1402, 1401, 680), (680, 1401, 1613, 1421), (681, 685, 686, 682), (682, 686, 959, 958), (685, 1423, 1422, 686), (686, 1422, 1617, 959), (681, 682, 687, 683), (683, 687, 1425, 1426), (682, 958, 957, 687), (687, 957, 1592, 1425), (681, 683, 688, 684), (684, 688, 1409, 1408), (683, 1426, 1427, 688), (688, 1427, 1615, 1409), (681, 684, 689, 685), (685, 689, 1424, 1423), (684, 1408, 1407, 689), (689, 1407, 1614, 1424), (690, 694, 695, 691), (691, 695, 1169, 1168), (694, 1426, 1425, 695), (695, 1425, 1592, 1169), (690, 691, 696, 692), (692, 696, 1418, 1417), (691, 1168, 1167, 696), (696, 1167, 1593, 1418), (690, 692, 697, 693), (693, 697, 1415, 1414), (692, 1417, 1416, 697), (697, 1416, 1612, 1415), (690, 693, 698, 694), (694, 698, 1427, 1426), (693, 1414, 1413, 698), (698, 1413, 1615, 1427), (699, 703, 704, 700), (700, 704, 1431, 1432), (703, 1429, 1430, 704), (704, 1430, 1622, 1431), (699, 700, 705, 701), (701, 705, 1434, 1435), (700, 1432, 1433, 705), (705, 1433, 1623, 1434), (699, 701, 706, 702), (702, 706, 987, 988), (701, 1435, 1436, 706), (706, 1436, 1620, 987), (699, 702, 707, 703), (703, 707, 1428, 1429), (702, 988, 989, 707), (707, 989, 1619, 1428), (708, 712, 713, 709), (709, 713, 1437, 1438), (712, 1435, 1434, 713), (713, 1434, 1623, 1437), (708, 709, 714, 710), (710, 714, 1440, 1441), (709, 1438, 1439, 714), (714, 1439, 1624, 1440), (708, 710, 715, 711), (711, 715, 1038, 1039), (710, 1441, 1442, 715), (715, 1442, 1672, 1038), (708, 711, 716, 712), (712, 716, 1436, 1435), (711, 1039, 1040, 716), (716, 1040, 1620, 1436), (717, 721, 722, 718), (718, 722, 1443, 1444), (721, 1441, 1440, 722), (722, 1440, 1624, 1443), (717, 718, 723, 719), (719, 723, 1446, 1447), (718, 1444, 1445, 723), (723, 1445, 1625, 1446), (717, 719, 724, 720), (720, 724, 1032, 1033), (719, 1447, 1448, 724), (724, 1448, 1673, 1032), (717, 720, 725, 721), (721, 725, 1442, 1441), (720, 1033, 1034, 725), (725, 1034, 1672, 1442), (726, 730, 731, 727), (727, 731, 1449, 1450), (730, 1447, 1446, 731), (731, 1446, 1625, 1449), (726, 727, 732, 728), (728, 732, 1430, 1429), (727, 1450, 1451, 732), (732, 1451, 1622, 1430), (726, 728, 733, 729), (729, 733, 1029, 1030), (728, 1429, 1428, 733), (733, 1428, 1619, 1029), (726, 729, 734, 730), (730, 734, 1448, 1447), (729, 1030, 1031, 734), (734, 1031, 1673, 1448), (735, 739, 740, 736), (736, 740, 1455, 1456), (739, 1453, 1454, 740), (740, 1454, 1674, 1455), (735, 736, 741, 737), (737, 741, 1458, 1459), (736, 1456, 1457, 741), (741, 1457, 1675, 1458), (735, 737, 742, 738), (738, 742, 1433, 1432), (737, 1459, 1460, 742), (742, 1460, 1623, 1433), (735, 738, 743, 739), (739, 743, 1452, 1453), (738, 1432, 1431, 743), (743, 1431, 1622, 1452), (744, 748, 749, 745), (745, 749, 1461, 1462), (748, 1459, 1458, 749), (749, 1458, 1675, 1461), (744, 745, 750, 746), (746, 750, 1464, 1465), (745, 1462, 1463, 750), (750, 1463, 1676, 1464), (744, 746, 751, 747), (747, 751, 1439, 1438), (746, 1465, 1466, 751), (751, 1466, 1624, 1439), (744, 747, 752, 748), (748, 752, 1460, 1459), (747, 1438, 1437, 752), (752, 1437, 1623, 1460), (753, 757, 758, 754), (754, 758, 1467, 1468), (757, 1465, 1464, 758), (758, 1464, 1676, 1467), (753, 754, 759, 755), (755, 759, 1470, 1471), (754, 1468, 1469, 759), (759, 1469, 1677, 1470), (753, 755, 760, 756), (756, 760, 1445, 1444), (755, 1471, 1472, 760), (760, 1472, 1625, 1445), (753, 756, 761, 757), (757, 761, 1466, 1465), (756, 1444, 1443, 761), (761, 1443, 1624, 1466), (762, 766, 767, 763), (763, 767, 1473, 1474), (766, 1471, 1470, 767), (767, 1470, 1677, 1473), (762, 763, 768, 764), (764, 768, 1454, 1453), (763, 1474, 1475, 768), (768, 1475, 1674, 1454), (762, 764, 769, 765), (765, 769, 1451, 1450), (764, 1453, 1452, 769), (769, 1452, 1622, 1451), (762, 765, 770, 766), (766, 770, 1472, 1471), (765, 1450, 1449, 770), (770, 1449, 1625, 1472), (771, 775, 776, 772), (772, 776, 1479, 1480), (775, 1477, 1478, 776), (776, 1478, 1678, 1479), (771, 772, 777, 773), (773, 777, 1482, 1483), (772, 1480, 1481, 777), (777, 1481, 1679, 1482), (771, 773, 778, 774), (774, 778, 1457, 1456), (773, 1483, 1484, 778), (778, 1484, 1675, 1457), (771, 774, 779, 775), (775, 779, 1476, 1477), (774, 1456, 1455, 779), (779, 1455, 1674, 1476), (780, 784, 785, 781), (781, 785, 1485, 1486), (784, 1483, 1482, 785), (785, 1482, 1679, 1485), (780, 781, 786, 782), (782, 786, 1488, 1489), (781, 1486, 1487, 786), (786, 1487, 1680, 1488), (780, 782, 787, 783), (783, 787, 1463, 1462), (782, 1489, 1490, 787), (787, 1490, 1676, 1463), (780, 783, 788, 784), (784, 788, 1484, 1483), (783, 1462, 1461, 788), (788, 1461, 1675, 1484), (789, 793, 794, 790), (790, 794, 1491, 1492), (793, 1489, 1488, 794), (794, 1488, 1680, 1491), (789, 790, 795, 791), (791, 795, 1494, 1495), (790, 1492, 1493, 795), (795, 1493, 1681, 1494), (789, 791, 796, 792), (792, 796, 1469, 1468), (791, 1495, 1496, 796), (796, 1496, 1677, 1469), (789, 792, 797, 793), (793, 797, 1490, 1489), (792, 1468, 1467, 797), (797, 1467, 1676, 1490), (798, 802, 803, 799), (799, 803, 1497, 1498), (802, 1495, 1494, 803), (803, 1494, 1681, 1497), (798, 799, 804, 800), (800, 804, 1478, 1477), (799, 1498, 1499, 804), (804, 1499, 1678, 1478), (798, 800, 805, 801), (801, 805, 1475, 1474), (800, 1477, 1476, 805), (805, 1476, 1674, 1475), (798, 801, 806, 802), (802, 806, 1496, 1495), (801, 1474, 1473, 806), (806, 1473, 1677, 1496), (807, 811, 812, 808), (808, 812, 1503, 1504), (811, 1501, 1502, 812), (812, 1502, 1626, 1503), (807, 808, 813, 809), (809, 813, 1506, 1507), (808, 1504, 1505, 813), (813, 1505, 1627, 1506), (807, 809, 814, 810), (810, 814, 1481, 1480), (809, 1507, 1508, 814), (814, 1508, 1679, 1481), (807, 810, 815, 811), (811, 815, 1500, 1501), (810, 1480, 1479, 815), (815, 1479, 1678, 1500), (816, 820, 821, 817), (817, 821, 1509, 1510), (820, 1507, 1506, 821), (821, 1506, 1627, 1509), (816, 817, 822, 818), (818, 822, 1512, 1513), (817, 1510, 1511, 822), (822, 1511, 1628, 1512), (816, 818, 823, 819), (819, 823, 1487, 1486), (818, 1513, 1514, 823), (823, 1514, 1680, 1487), (816, 819, 824, 820), (820, 824, 1508, 1507), (819, 1486, 1485, 824), (824, 1485, 1679, 1508), (825, 829, 830, 826), (826, 830, 1515, 1516), (829, 1513, 1512, 830), (830, 1512, 1628, 1515), (825, 826, 831, 827), (827, 831, 1518, 1519), (826, 1516, 1517, 831), (831, 1517, 1629, 1518), (825, 827, 832, 828), (828, 832, 1493, 1492), (827, 1519, 1520, 832), (832, 1520, 1681, 1493), (825, 828, 833, 829), (829, 833, 1514, 1513), (828, 1492, 1491, 833), (833, 1491, 1680, 1514), (834, 838, 839, 835), (835, 839, 1521, 1522), (838, 1519, 1518, 839), (839, 1518, 1629, 1521), (834, 835, 840, 836), (836, 840, 1502, 1501), (835, 1522, 1523, 840), (840, 1523, 1626, 1502), (834, 836, 841, 837), (837, 841, 1499, 1498), (836, 1501, 1500, 841), (841, 1500, 1678, 1499), (834, 837, 842, 838), (838, 842, 1520, 1519), (837, 1498, 1497, 842), (842, 1497, 1681, 1520), (843, 847, 848, 844), (844, 848, 1527, 1528), (847, 1525, 1526, 848), (848, 1526, 1682, 1527), (843, 844, 849, 845), (845, 849, 1530, 1531), (844, 1528, 1529, 849), (849, 1529, 1683, 1530), (843, 845, 850, 846), (846, 850, 1505, 1504), (845, 1531, 1532, 850), (850, 1532, 1627, 1505), (843, 846, 851, 847), (847, 851, 1524, 1525), (846, 1504, 1503, 851), (851, 1503, 1626, 1524), (852, 856, 857, 853), (853, 857, 1533, 1534), (856, 1531, 1530, 857), (857, 1530, 1683, 1533), (852, 853, 858, 854), (854, 858, 1536, 1537), (853, 1534, 1535, 858), (858, 1535, 1684, 1536), (852, 854, 859, 855), (855, 859, 1511, 1510), (854, 1537, 1538, 859), (859, 1538, 1628, 1511), (852, 855, 860, 856), (856, 860, 1532, 1531), (855, 1510, 1509, 860), (860, 1509, 1627, 1532), (861, 865, 866, 862), (862, 866, 1539, 1540), (865, 1537, 1536, 866), (866, 1536, 1684, 1539), (861, 862, 867, 863), (863, 867, 1542, 1543), (862, 1540, 1541, 867), (867, 1541, 1685, 1542), (861, 863, 868, 864), (864, 868, 1517, 1516), (863, 1543, 1544, 868), (868, 1544, 1629, 1517), (861, 864, 869, 865), (865, 869, 1538, 1537), (864, 1516, 1515, 869), (869, 1515, 1628, 1538), (870, 874, 875, 871), (871, 875, 1545, 1546), (874, 1543, 1542, 875), (875, 1542, 1685, 1545), (870, 871, 876, 872), (872, 876, 1526, 1525), (871, 1546, 1547, 876), (876, 1547, 1682, 1526), (870, 872, 877, 873), (873, 877, 1523, 1522), (872, 1525, 1524, 877), (877, 1524, 1626, 1523), (870, 873, 878, 874), (874, 878, 1544, 1543), (873, 1522, 1521, 878), (878, 1521, 1629, 1544), (879, 883, 884, 880), (880, 884, 1551, 1552), (883, 1549, 1550, 884), (884, 1550, 1686, 1551), (879, 880, 885, 881), (881, 885, 1554, 1555), (880, 1552, 1553, 885), (885, 1553, 1687, 1554), (879, 881, 886, 882), (882, 886, 1529, 1528), (881, 1555, 1556, 886), (886, 1556, 1683, 1529), (879, 882, 887, 883), (883, 887, 1548, 1549), (882, 1528, 1527, 887), (887, 1527, 1682, 1548), (888, 892, 893, 889), (889, 893, 1557, 1558), (892, 1555, 1554, 893), (893, 1554, 1687, 1557), (888, 889, 894, 890), (890, 894, 1560, 1561), (889, 1558, 1559, 894), (894, 1559, 1688, 1560), (888, 890, 895, 891), (891, 895, 1535, 1534), (890, 1561, 1562, 895), (895, 1562, 1684, 1535), (888, 891, 896, 892), (892, 896, 1556, 1555), (891, 1534, 1533, 896), (896, 1533, 1683, 1556), (897, 901, 902, 898), (898, 902, 1563, 1564), (901, 1561, 1560, 902), (902, 1560, 1688, 1563), (897, 898, 903, 899), (899, 903, 1566, 1567), (898, 1564, 1565, 903), (903, 1565, 1689, 1566), (897, 899, 904, 900), (900, 904, 1541, 1540), (899, 1567, 1568, 904), (904, 1568, 1685, 1541), (897, 900, 905, 901), (901, 905, 1562, 1561), (900, 1540, 1539, 905), (905, 1539, 1684, 1562), (906, 910, 911, 907), (907, 911, 1569, 1570), (910, 1567, 1566, 911), (911, 1566, 1689, 1569), (906, 907, 912, 908), (908, 912, 1550, 1549), (907, 1570, 1571, 912), (912, 1571, 1686, 1550), (906, 908, 913, 909), (909, 913, 1547, 1546), (908, 1549, 1548, 913), (913, 1548, 1682, 1547), (906, 909, 914, 910), (910, 914, 1568, 1567), (909, 1546, 1545, 914), (914, 1545, 1685, 1568), (915, 919, 920, 916), (916, 920, 1100, 1099), (919, 1573, 1574, 920), (920, 1574, 1630, 1100), (915, 916, 921, 917), (917, 921, 1575, 1576), (916, 1099, 1098, 921), (921, 1098, 1631, 1575), (915, 917, 922, 918), (918, 922, 1553, 1552), (917, 1576, 1577, 922), (922, 1577, 1687, 1553), (915, 918, 923, 919), (919, 923, 1572, 1573), (918, 1552, 1551, 923), (923, 1551, 1686, 1572), (924, 928, 929, 925), (925, 929, 1097, 1096), (928, 1576, 1575, 929), (929, 1575, 1631, 1097), (924, 925, 930, 926), (926, 930, 1578, 1579), (925, 1096, 1095, 930), (930, 1095, 1632, 1578), (924, 926, 931, 927), (927, 931, 1559, 1558), (926, 1579, 1580, 931), (931, 1580, 1688, 1559), (924, 927, 932, 928), (928, 932, 1577, 1576), (927, 1558, 1557, 932), (932, 1557, 1687, 1577), (933, 937, 938, 934), (934, 938, 1094, 1093), (937, 1579, 1578, 938), (938, 1578, 1632, 1094), (933, 934, 939, 935), (935, 939, 1581, 1582), (934, 1093, 1092, 939), (939, 1092, 1633, 1581), (933, 935, 940, 936), (936, 940, 1565, 1564), (935, 1582, 1583, 940), (940, 1583, 1689, 1565), (933, 936, 941, 937), (937, 941, 1580, 1579), (936, 1564, 1563, 941), (941, 1563, 1688, 1580), (942, 946, 947, 943), (943, 947, 1091, 1090), (946, 1582, 1581, 947), (947, 1581, 1633, 1091), (942, 943, 948, 944), (944, 948, 1574, 1573), (943, 1090, 1089, 948), (948, 1089, 1630, 1574), (942, 944, 949, 945), (945, 949, 1571, 1570), (944, 1573, 1572, 949), (949, 1572, 1686, 1571), (942, 945, 950, 946), (946, 950, 1583, 1582), (945, 1570, 1569, 950), (950, 1569, 1689, 1583)])
me_plane_009.polygons.foreach_set('use_smooth', [True] * 1688)
me_plane_009.use_remesh_preserve_volume = False
me_plane_009.use_remesh_preserve_attributes = False
me_plane_009.use_mirror_vertex_groups = False
me_plane_009.update()

# ---- objects
ob_plane = bpy.data.objects.new('Plane', me_plane_009)

# ---- transforms, parenting, visibility, modifiers, constraints
ob_plane.location = (0.0, 0.0, 0.0)
ob_plane.rotation_euler = (1.571, -0.0, 0.0)
ob_plane.lineart.crease_threshold = 0.0

# ---- collection membership
col_collection_1.objects.link(ob_plane)

# ---- scene / render settings (as saved in the file)
scene.frame_start = 1; scene.frame_end = 250; scene.frame_set(1)
scene.render.engine = 'BLENDER_EEVEE_NEXT'
scene.render.resolution_percentage = 50
scene.render.dither_intensity = 0.0
scene.cycles.use_denoising = False
scene.cycles.samples = 128
scene.cycles.sampling_pattern = 'TABULATED_SOBOL'
scene.cycles.use_adaptive_sampling = False
scene.cycles.use_light_tree = False
scene.cycles.blur_glossy = 0.0
scene.cycles.sample_clamp_indirect = 0.0
scene.view_settings.view_transform = 'Standard'
bpy.context.view_layer.update()

# ---- added for rendering (the .blend has no active camera and no usable light): camera, sun
cam_auto = bpy.data.cameras.new('AutoCamera')
cam_auto.lens = 50.0
cam_auto.sensor_width = 36.0
cam_auto.clip_end = 1000.0
ob_auto_camera = bpy.data.objects.new('AutoCamera', cam_auto)
scene.collection.objects.link(ob_auto_camera)
ob_auto_camera.location = (7.81487, -9.39993, 8.7059)
ob_auto_camera.rotation_euler = (1.09748, -7.21219e-08, 0.694738)
scene.camera = ob_auto_camera
light_auto_sun = bpy.data.lights.new('AutoSun', 'SUN')
light_auto_sun.energy = 3.0
light_auto_sun.angle = 0.0523599
ob_auto_sun = bpy.data.objects.new('AutoSun', light_auto_sun)
scene.collection.objects.link(ob_auto_sun)
ob_auto_sun.rotation_euler = (0.872665, 0.174533, 0.523599)
bpy.context.view_layer.update()
